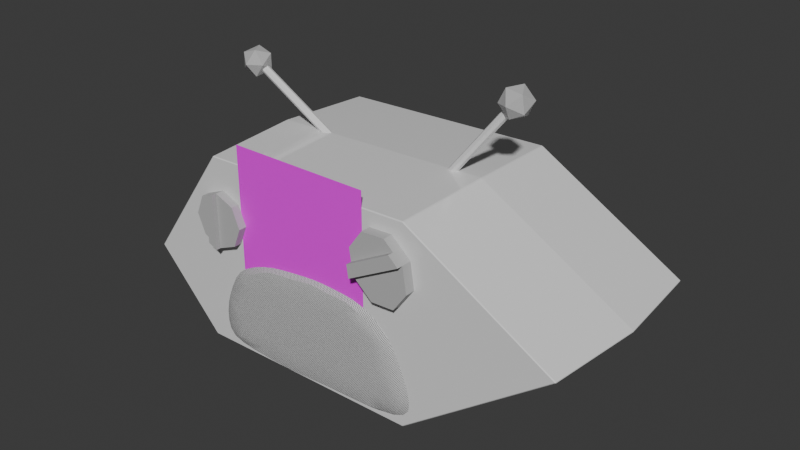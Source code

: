 # Source: gak_radio.blend  (saved by Blender 4.4.32; exported with 4.5.12 LTS)
import bpy
from mathutils import Matrix  # noqa: F401  (used for matrix-valued properties, if any)

bpy.ops.wm.read_factory_settings(use_empty=True)
scene = bpy.context.scene
scene.name = 'Scene'

# ---- collections
col_collection = bpy.data.collections.new('Collection'); scene.collection.children.link(col_collection)

# ---- images (referenced by path relative to the original .blend; pixels are not part of the script)
import os
ASSET_DIR = os.environ.get("B2B_ASSET_DIR", "")  # directory of the original .blend (textures are referenced by path, not embedded)
HERE = os.path.dirname(os.path.abspath(__file__))  # packed textures are extracted next to this script under _unpacked/

def load_image(name, relpath, width, height, colorspace="sRGB"):
    """Load a texture the original file referenced (path relative to the .blend, or extracted next to this script)."""
    p = next((c for c in (os.path.join(HERE, relpath), os.path.join(ASSET_DIR, relpath)) if relpath and os.path.exists(c)), "")
    if p:
        img = bpy.data.images.load(p, check_existing=True)
        img.name = name
    else:  # same state as the original file: an image datablock whose file is absent (Cycles renders it pink)
        img = bpy.data.images.new(name, width, height)
        img.source = "FILE"
        img.filepath = "//" + (relpath or name)
    img.colorspace_settings.name = colorspace
    return img
img_untitled = load_image('Untitled', '', 1024, 1024, 'sRGB')

# ---- materials (node trees are filled in below, after node groups)
mat_material = bpy.data.materials.new('Material')
mat_material.alpha_threshold = 0.0
mat_material.use_transparent_shadow = False
mat_material.roughness = 0.5
mat_material.line_color = (0.0, 0.0, 0.0, 1.0)
mat_material_005 = bpy.data.materials.new('Material.005')
mat_material_005.use_transparent_shadow = False
mat_material_001 = bpy.data.materials.new('Material.001')
mat_material_001.use_transparent_shadow = False
mat_material_002 = bpy.data.materials.new('Material.002')
mat_material_002.use_transparent_shadow = False
mat_material_003 = bpy.data.materials.new('Material.003')
mat_material_003.use_transparent_shadow = False
mat_material_004 = bpy.data.materials.new('Material.004')

# ---- node groups
ng_auto_smooth = bpy.data.node_groups.new('Auto Smooth', 'GeometryNodeTree')
_s = ng_auto_smooth.interface.new_socket(name='Geometry', in_out='OUTPUT', socket_type='NodeSocketGeometry')
_s = ng_auto_smooth.interface.new_socket(name='Geometry', in_out='INPUT', socket_type='NodeSocketGeometry')
_s = ng_auto_smooth.interface.new_socket(name='Angle', in_out='INPUT', socket_type='NodeSocketFloat')
_s.subtype = 'ANGLE'
_s.min_value = 0.0
_s.max_value = 3.142
ng_auto_smooth.is_modifier = True
_N = ng_auto_smooth.nodes; _L = ng_auto_smooth.links
n0 = _N.new('NodeGroupOutput'); n0.name = 'Group Output'; n0.location = (480, -100)
n1 = _N.new('NodeGroupInput'); n1.name = 'Group Input'; n1.location = (-420, -300)
n2 = _N.new('NodeGroupInput'); n2.name = 'Group Input.001'; n2.location = (-60, -100)
n3 = _N.new('GeometryNodeSetShadeSmooth'); n3.name = 'Set Shade Smooth'; n3.location = (120, -100)
n3.domain = 'EDGE'
n4 = _N.new('GeometryNodeSetShadeSmooth'); n4.name = 'Set Shade Smooth.001'; n4.location = (300, -100)
n5 = _N.new('GeometryNodeInputMeshEdgeAngle'); n5.name = 'Edge Angle'; n5.location = (-420, -220)
n6 = _N.new('GeometryNodeInputEdgeSmooth'); n6.name = 'Is Edge Smooth'; n6.location = (-60, -160)
n7 = _N.new('GeometryNodeInputShadeSmooth'); n7.name = 'Is Face Smooth'; n7.location = (-240, -340)
n8 = _N.new('FunctionNodeBooleanMath'); n8.name = 'Boolean Math'; n8.location = (-60, -220)
n9 = _N.new('FunctionNodeCompare'); n9.name = 'Compare'; n9.location = (-240, -180)
n9.operation = 'LESS_EQUAL'
_L.new(n5.outputs[0], n9.inputs[0])
_L.new(n4.outputs[0], n0.inputs[0])
_L.new(n1.outputs[1], n9.inputs[1])
_L.new(n9.outputs[0], n8.inputs[0])
_L.new(n7.outputs[0], n8.inputs[1])
_L.new(n2.outputs[0], n3.inputs[0])
_L.new(n6.outputs[0], n3.inputs[1])
_L.new(n3.outputs[0], n4.inputs[0])
_L.new(n8.outputs[0], n3.inputs[2])
n0.is_active_output = True

# ---- material node trees
mat_material.use_nodes = True; mat_material.node_tree.nodes.clear()
_N = mat_material.node_tree.nodes; _L = mat_material.node_tree.links
n0 = _N.new('ShaderNodeOutputMaterial'); n0.name = 'Material Output'; n0.location = (300, 300)
n1 = _N.new('ShaderNodeBsdfPrincipled'); n1.name = 'Principled BSDF'; n1.location = (10, 300)
n1.inputs[2].default_value = 0.03077
n1.inputs[3].default_value = 1.45
_L.new(n1.outputs[0], n0.inputs[0])
n0.is_active_output = True
mat_material_005.use_nodes = True; mat_material_005.node_tree.nodes.clear()
_N = mat_material_005.node_tree.nodes; _L = mat_material_005.node_tree.links
n0 = _N.new('ShaderNodeBsdfPrincipled'); n0.name = 'Principled BSDF'; n0.location = (10, 300)
n0.inputs[0].default_value = (1.0, 1.0, 1.0, 1.0)
n0.inputs[1].default_value = 1.0
n0.inputs[2].default_value = 0.05224
n0.inputs[3].default_value = 1.45
n1 = _N.new('ShaderNodeOutputMaterial'); n1.name = 'Material Output'; n1.location = (300, 300)
_L.new(n0.outputs[0], n1.inputs[0])
n1.is_active_output = True
mat_material_001.use_nodes = True; mat_material_001.node_tree.nodes.clear()
_N = mat_material_001.node_tree.nodes; _L = mat_material_001.node_tree.links
n0 = _N.new('ShaderNodeBsdfPrincipled'); n0.name = 'Principled BSDF'; n0.location = (10, 300)
n0.inputs[3].default_value = 1.45
n1 = _N.new('ShaderNodeOutputMaterial'); n1.name = 'Material Output'; n1.location = (300, 300)
_L.new(n0.outputs[0], n1.inputs[0])
n1.is_active_output = True
mat_material_002.use_nodes = True; mat_material_002.node_tree.nodes.clear()
_N = mat_material_002.node_tree.nodes; _L = mat_material_002.node_tree.links
n0 = _N.new('ShaderNodeBsdfPrincipled'); n0.name = 'Principled BSDF'; n0.location = (222, 300)
n0.inputs[0].default_value = (0.4786, 0.4786, 0.4786, 1.0)
n0.inputs[2].default_value = 1.0
n0.inputs[3].default_value = 1.45
n1 = _N.new('ShaderNodeOutputMaterial'); n1.name = 'Material Output'; n1.location = (512, 300)
_L.new(n0.outputs[0], n1.inputs[0])
n1.is_active_output = True
mat_material_003.use_nodes = True; mat_material_003.node_tree.nodes.clear()
_N = mat_material_003.node_tree.nodes; _L = mat_material_003.node_tree.links
n0 = _N.new('ShaderNodeBsdfPrincipled'); n0.name = 'Principled BSDF'; n0.location = (10, 300)
n0.inputs[3].default_value = 1.45
n1 = _N.new('ShaderNodeOutputMaterial'); n1.name = 'Material Output'; n1.location = (300, 300)
n2 = _N.new('ShaderNodeTexCoord'); n2.name = 'Texture Coordinate'; n2.location = (-428, 192)
n3 = _N.new('ShaderNodeTexChecker'); n3.name = 'Checker Texture'; n3.location = (-226, 254)
n3.inputs[3].default_value = 461.8
_L.new(n0.outputs[0], n1.inputs[0])
_L.new(n3.outputs[0], n0.inputs[0])
_L.new(n2.outputs[2], n3.inputs[0])
n1.is_active_output = True
mat_material_004.use_nodes = True; mat_material_004.node_tree.nodes.clear()
_N = mat_material_004.node_tree.nodes; _L = mat_material_004.node_tree.links
n0 = _N.new('ShaderNodeBsdfPrincipled'); n0.name = 'Principled BSDF'; n0.location = (10, 300)
n0.inputs[3].default_value = 1.45
n1 = _N.new('ShaderNodeOutputMaterial'); n1.name = 'Material Output'; n1.location = (300, 300)
n2 = _N.new('ShaderNodeTexImage'); n2.name = 'Image Texture'; n2.location = (-339, 227)
n2.image = img_untitled
n3 = _N.new('ShaderNodeMath'); n3.name = 'Math'; n3.location = (0, 0)
n3.hide = True
n3.operation = 'GREATER_THAN'
_L.new(n0.outputs[0], n1.inputs[0])
_L.new(n2.outputs[0], n0.inputs[0])
_L.new(n2.outputs[1], n3.inputs[0])
_L.new(n3.outputs[0], n0.inputs[4])
n1.is_active_output = True

# ---- world
world_world = bpy.data.worlds.new('World'); scene.world = world_world
world_world.use_nodes = True; world_world.node_tree.nodes.clear()
_N = world_world.node_tree.nodes; _L = world_world.node_tree.links
n0 = _N.new('ShaderNodeOutputWorld'); n0.name = 'World Output'; n0.location = (300, 300)
n1 = _N.new('ShaderNodeBackground'); n1.name = 'Background'; n1.location = (10, 300)
n1.inputs[0].default_value = (0.05088, 0.05088, 0.05088, 1.0)
_L.new(n1.outputs[0], n0.inputs[0])
n0.is_active_output = True
world_world.color = (0.05088, 0.05088, 0.05088)
world_world.use_sun_shadow = False
world_world.sun_shadow_jitter_overblur = 0.0

# ---- meshes
me_cube = bpy.data.meshes.new('Cube')
me_cube.from_pydata([(1.0, 1.0, 1.0), (1.0, 1.0, -1.0), (1.0, -1.0, 1.0), (-0.4859, 0.535, 0.9553), (1.0, -1.0, -1.0), (-0.4859, 0.9311, 0.9553), (-1.236, 0.9411, 1.0), (-1.236, 0.9411, -1.0), (-1.384, -1.021, 1.0), (0.12, 0.535, 0.9553), (-1.384, -1.021, -1.0), (0.12, 0.9311, 0.9553), (-2.097, -0.2563, -1.0), (-2.097, -0.2563, 1.0), (2.494, 0.1299, 1.0), (2.494, 0.1299, -1.0), (1.04, 1.04, -9.313e-10), (-1.436, -1.059, -9.313e-10), (1.04, -1.037, -9.313e-10), (-1.282, 0.9788, -9.313e-10), (-2.177, -0.2649, -9.313e-10), (2.592, 0.1363, -9.313e-10), (-0.4859, 0.9311, 1.0), (0.12, 0.9311, 1.0), (-0.4859, 0.535, 1.0), (0.12, 0.535, 1.0)], [], [(22, 6, 13, 8, 2, 14, 0, 23, 25, 24), (23, 0, 6, 22), (18, 2, 8, 17), (20, 13, 6, 19), (12, 7, 1, 15, 4, 10), (21, 14, 2, 18), (19, 6, 0, 16), (17, 8, 13, 20), (16, 0, 14, 21), (1, 16, 21, 15), (10, 17, 20, 12), (7, 19, 16, 1), (15, 21, 18, 4), (12, 20, 19, 7), (4, 18, 17, 10), (24, 3, 5, 22), (3, 9, 11, 5), (11, 9, 25, 23), (9, 3, 24, 25), (22, 5, 11, 23)])
me_cube.polygons.foreach_set('material_index', [0, 0, 0, 0, 0, 0, 0, 0, 0, 0, 0, 0, 0, 0, 0, 20992, 1, 20992, 20992, 20992])
_uv = me_cube.uv_layers.new(name='UVMap')
_uv.uv.foreach_set('vector', [0.791, 0.5037, 0.875, 0.5, 0.875, 0.625, 0.875, 0.75, 0.625, 0.75, 0.625, 0.625, 0.625, 0.5, 0.7238, 0.5057, 0.7274, 0.5554, 0.7879, 0.5525, 0.7238, 0.5057, 0.625, 0.5, 0.875, 0.5, 0.791, 0.5037, 0.5, 0.75, 0.625, 0.75, 0.625, 1.0, 0.5, 1.0, 0.5, 0.125, 0.625, 0.125, 0.625, 0.25, 0.5, 0.25, 0.125, 0.625, 0.125, 0.5, 0.375, 0.5, 0.375, 0.625, 0.375, 0.75, 0.125, 0.75, 0.5, 0.625, 0.625, 0.625, 0.625, 0.75, 0.5, 0.75, 0.5, 0.25, 0.625, 0.25, 0.625, 0.5, 0.5, 0.5, 0.5, 0.0, 0.625, 0.0, 0.625, 0.125, 0.5, 0.125, 0.5, 0.5, 0.625, 0.5, 0.625, 0.625, 0.5, 0.625, 0.375, 0.5, 0.5, 0.5, 0.5, 0.625, 0.375, 0.625, 0.375, 0.0, 0.5, 0.0, 0.5, 0.125, 0.375, 0.125, 0.375, 0.25, 0.5, 0.25, 0.5, 0.5, 0.375, 0.5, 0.375, 0.625, 0.5, 0.625, 0.5, 0.75, 0.375, 0.75, 0.375, 0.125, 0.5, 0.125, 0.5, 0.25, 0.375, 0.25, 0.375, 0.75, 0.5, 0.75, 0.5, 1.0, 0.375, 1.0, 0.375, 0.2446, 0.375, 0.25, 0.625, 0.25, 0.625, 0.2446, 0.375, 0.25, 0.375, 0.5, 0.375, 0.5, 0.375, 0.25, 0.625, 0.5, 0.375, 0.5, 0.375, 0.5054, 0.625, 0.5054, 0.375, 0.5, 0.125, 0.75, 0.125, 0.75, 0.375, 0.5, 0.875, 0.5, 0.875, 0.5, 0.625, 0.75, 0.625, 0.75])
me_cube.materials.append(mat_material)
me_cube.materials.append(None)
me_cube.use_mirror_vertex_groups = False
me_cube.update()
me_cube_001 = bpy.data.meshes.new('Cube.001')
me_cube_001.from_pydata([(-0.6744, -0.8083, -0.1129), (-0.6744, -0.8083, 0.1129), (-0.4487, -0.8083, -0.1129), (-0.4487, -0.8083, 0.1129), (0.1384, -0.8034, -0.1129), (0.1384, -0.8034, 0.1129), (0.3641, -0.8034, -0.1129), (0.3641, -0.8034, 0.1129), (-0.5905, -1.034, -0.02889), (-0.6744, -0.9501, -0.1129), (-0.6325, -1.023, -0.07088), (-0.6632, -0.9921, -0.1016), (-0.5905, -1.034, 0.02889), (-0.6744, -0.9501, 0.1129), (-0.6325, -1.023, 0.07088), (-0.6632, -0.9921, 0.1016), (-0.5327, -1.034, -0.02889), (-0.4487, -0.9501, -0.1129), (-0.4907, -1.023, -0.07088), (-0.46, -0.9921, -0.1016), (-0.5327, -1.034, 0.02889), (-0.4487, -0.9501, 0.1129), (-0.4907, -1.023, 0.07088), (-0.46, -0.9921, 0.1016), (0.2223, -1.029, -0.02889), (0.1384, -0.9452, -0.1129), (0.1804, -1.018, -0.07088), (0.1496, -0.9871, -0.1016), (0.2223, -1.029, 0.02889), (0.1384, -0.9452, 0.1129), (0.1804, -1.018, 0.07088), (0.1496, -0.9871, 0.1016), (0.2801, -1.029, -0.02889), (0.3641, -0.9452, -0.1129), (0.3221, -1.018, -0.07088), (0.3528, -0.9871, -0.1016), (0.2801, -1.029, 0.02889), (0.3641, -0.9452, 0.1129), (0.3221, -1.018, 0.07088), (0.3528, -0.9871, 0.1016)], [], [(16, 20, 12, 8), (0, 1, 3, 2), (4, 6, 33, 25), (3, 1, 13, 21), (9, 13, 1, 0), (2, 3, 21, 17), (32, 36, 28, 24), (4, 5, 7, 6), (7, 5, 29, 37), (25, 29, 5, 4), (6, 7, 37, 33), (8, 12, 14, 10), (10, 14, 15, 11), (11, 15, 13, 9), (20, 16, 18, 22), (22, 18, 19, 23), (23, 19, 17, 21), (9, 17, 19, 11), (11, 19, 18, 10), (10, 18, 16, 8), (21, 13, 15, 23), (23, 15, 14, 22), (22, 14, 12, 20), (24, 28, 30, 26), (26, 30, 31, 27), (27, 31, 29, 25), (36, 32, 34, 38), (38, 34, 35, 39), (39, 35, 33, 37), (25, 33, 35, 27), (27, 35, 34, 26), (26, 34, 32, 24), (37, 29, 31, 39), (39, 31, 30, 38), (38, 30, 28, 36), (0, 2, 17, 9)])
_uv = me_cube_001.uv_layers.new(name='UVMap')
_uv.uv.foreach_set('vector', [0.468, 0.843, 0.532, 0.843, 0.532, 0.907, 0.468, 0.907, 0.375, 0.25, 0.625, 0.25, 0.625, 0.5, 0.375, 0.5, 0.125, 0.5, 0.375, 0.5, 0.375, 0.657, 0.125, 0.657, 0.625, 0.5, 0.875, 0.5, 0.875, 0.657, 0.625, 0.657, 0.375, 0.093, 0.625, 0.093, 0.625, 0.25, 0.375, 0.25, 0.375, 0.5, 0.625, 0.5, 0.625, 0.657, 0.375, 0.657, 0.468, 0.843, 0.532, 0.843, 0.532, 0.907, 0.468, 0.907, 0.375, 0.25, 0.625, 0.25, 0.625, 0.5, 0.375, 0.5, 0.625, 0.5, 0.875, 0.5, 0.875, 0.657, 0.625, 0.657, 0.375, 0.093, 0.625, 0.093, 0.625, 0.25, 0.375, 0.25, 0.375, 0.5, 0.625, 0.5, 0.625, 0.657, 0.375, 0.657, 0.468, 0.907, 0.532, 0.907, 0.5785, 0.9535, 0.4215, 0.9535, 0.4215, 0.9535, 0.5785, 0.9535, 0.6125, 1.0, 0.3875, 1.0, 0.3875, 0.0, 0.6125, 0.0, 0.625, 0.093, 0.375, 0.093, 0.532, 0.843, 0.468, 0.843, 0.4215, 0.7965, 0.5785, 0.7965, 0.5785, 0.7965, 0.4215, 0.7965, 0.3875, 0.7035, 0.6125, 0.7035, 0.6125, 0.7035, 0.3875, 0.7035, 0.375, 0.657, 0.625, 0.657, 0.125, 0.657, 0.375, 0.657, 0.3625, 0.75, 0.1375, 0.75, 0.375, 0.9875, 0.375, 0.7625, 0.4215, 0.7965, 0.4215, 0.9535, 0.4215, 0.9535, 0.4215, 0.7965, 0.468, 0.843, 0.468, 0.907, 0.625, 0.657, 0.875, 0.657, 0.8625, 0.75, 0.6375, 0.75, 0.625, 0.7625, 0.625, 0.9875, 0.5785, 0.9535, 0.5785, 0.7965, 0.5785, 0.7965, 0.5785, 0.9535, 0.532, 0.907, 0.532, 0.843, 0.468, 0.907, 0.532, 0.907, 0.5785, 0.9535, 0.4215, 0.9535, 0.4215, 0.9535, 0.5785, 0.9535, 0.6125, 1.0, 0.3875, 1.0, 0.3875, 0.0, 0.6125, 0.0, 0.625, 0.093, 0.375, 0.093, 0.532, 0.843, 0.468, 0.843, 0.4215, 0.7965, 0.5785, 0.7965, 0.5785, 0.7965, 0.4215, 0.7965, 0.3875, 0.7035, 0.6125, 0.7035, 0.6125, 0.7035, 0.3875, 0.7035, 0.375, 0.657, 0.625, 0.657, 0.125, 0.657, 0.375, 0.657, 0.3625, 0.75, 0.1375, 0.75, 0.375, 0.9875, 0.375, 0.7625, 0.4215, 0.7965, 0.4215, 0.9535, 0.4215, 0.9535, 0.4215, 0.7965, 0.468, 0.843, 0.468, 0.907, 0.625, 0.657, 0.875, 0.657, 0.8625, 0.75, 0.6375, 0.75, 0.625, 0.7625, 0.625, 0.9875, 0.5785, 0.9535, 0.5785, 0.7965, 0.5785, 0.7965, 0.5785, 0.9535, 0.532, 0.907, 0.532, 0.843, 0.125, 0.5, 0.375, 0.5, 0.375, 0.657, 0.125, 0.657])
me_cube_001.update()
me_cylinder_001 = bpy.data.meshes.new('Cylinder.001')
me_cylinder_001.from_pydata([(-1.073, 0.8863, 0.02799), (-0.2306, 0.3989, 0.02799), (-1.063, 0.9034, 0.01979), (-0.2207, 0.416, 0.01979), (-1.059, 0.9105, 0.0), (-0.2166, 0.4231, 0.0), (-1.063, 0.9034, -0.01979), (-0.2207, 0.416, -0.01979), (-1.073, 0.8863, -0.02799), (-0.2306, 0.3989, -0.02799), (-1.083, 0.8692, -0.01979), (-0.2406, 0.3818, -0.01979), (-1.087, 0.8621, 0.0), (-0.2447, 0.3747, 0.0), (-1.083, 0.8692, 0.01979), (-0.2406, 0.3818, 0.01979), (-1.123, 0.9134, -0.1069), (-1.045, 0.8572, -0.04782), (-1.152, 0.8224, -0.04782), (-1.218, 0.9134, -0.04782), (-1.152, 1.004, -0.04782), (-1.045, 0.9696, -0.04782), (-1.093, 0.8224, 0.04782), (-1.2, 0.8572, 0.04782), (-1.2, 0.9696, 0.04782), (-1.093, 1.004, 0.04782), (-1.027, 0.9134, 0.04782), (-1.123, 0.9134, 0.1069)], [], [(0, 1, 3, 2), (2, 3, 5, 4), (4, 5, 7, 6), (6, 7, 9, 8), (8, 9, 11, 10), (10, 11, 13, 12), (3, 1, 15, 13, 11, 9, 7, 5), (12, 13, 15, 14), (14, 15, 1, 0), (0, 2, 4, 6, 8, 10, 12, 14), (16, 17, 18), (17, 16, 21), (16, 18, 19), (16, 19, 20), (16, 20, 21), (17, 21, 26), (18, 17, 22), (19, 18, 23), (20, 19, 24), (21, 20, 25), (17, 26, 22), (18, 22, 23), (19, 23, 24), (20, 24, 25), (21, 25, 26), (22, 26, 27), (23, 22, 27), (24, 23, 27), (25, 24, 27), (26, 25, 27)])
me_cylinder_001.polygons.foreach_set('material_index', [0, 0, 0, 0, 0, 0, 0, 0, 0, 0, 1, 1, 1, 1, 1, 1, 1, 1, 1, 1, 1, 1, 1, 1, 1, 1, 1, 1, 1, 1])
_uv = me_cylinder_001.uv_layers.new(name='UVMap')
_uv.uv.foreach_set('vector', [1.0, 0.5, 1.0, 1.0, 0.875, 1.0, 0.875, 0.5, 0.875, 0.5, 0.875, 1.0, 0.75, 1.0, 0.75, 0.5, 0.75, 0.5, 0.75, 1.0, 0.625, 1.0, 0.625, 0.5, 0.625, 0.5, 0.625, 1.0, 0.5, 1.0, 0.5, 0.5, 0.5, 0.5, 0.5, 1.0, 0.375, 1.0, 0.375, 0.5, 0.375, 0.5, 0.375, 1.0, 0.25, 1.0, 0.25, 0.5, 0.4197, 0.4197, 0.25, 0.49, 0.08029, 0.4197, 0.01, 0.25, 0.08029, 0.08029, 0.25, 0.01, 0.4197, 0.08029, 0.49, 0.25, 0.25, 0.5, 0.25, 1.0, 0.125, 1.0, 0.125, 0.5, 0.125, 0.5, 0.125, 1.0, 0.0, 1.0, 0.0, 0.5, 0.75, 0.49, 0.9197, 0.4197, 0.99, 0.25, 0.9197, 0.08029, 0.75, 0.01, 0.5803, 0.08029, 0.51, 0.25, 0.5803, 0.4197, 0.1818, 0.0, 0.2727, 0.1575, 0.09091, 0.1575, 0.2727, 0.1575, 0.3636, 0.0, 0.4545, 0.1575, 0.9091, 0.0, 1.0, 0.1575, 0.8182, 0.1575, 0.7273, 0.0, 0.8182, 0.1575, 0.6364, 0.1575, 0.5455, 0.0, 0.6364, 0.1575, 0.4545, 0.1575, 0.2727, 0.1575, 0.4545, 0.1575, 0.3636, 0.3149, 0.09091, 0.1575, 0.2727, 0.1575, 0.1818, 0.3149, 0.8182, 0.1575, 1.0, 0.1575, 0.9091, 0.3149, 0.6364, 0.1575, 0.8182, 0.1575, 0.7273, 0.3149, 0.4545, 0.1575, 0.6364, 0.1575, 0.5455, 0.3149, 0.2727, 0.1575, 0.3636, 0.3149, 0.1818, 0.3149, 0.09091, 0.1575, 0.1818, 0.3149, 0.0, 0.3149, 0.8182, 0.1575, 0.9091, 0.3149, 0.7273, 0.3149, 0.6364, 0.1575, 0.7273, 0.3149, 0.5455, 0.3149, 0.4545, 0.1575, 0.5455, 0.3149, 0.3636, 0.3149, 0.1818, 0.3149, 0.3636, 0.3149, 0.2727, 0.4724, 0.0, 0.3149, 0.1818, 0.3149, 0.09091, 0.4724, 0.7273, 0.3149, 0.9091, 0.3149, 0.8182, 0.4724, 0.5455, 0.3149, 0.7273, 0.3149, 0.6364, 0.4724, 0.3636, 0.3149, 0.5455, 0.3149, 0.4545, 0.4724])
me_cylinder_001.materials.append(mat_material_001)
me_cylinder_001.materials.append(mat_material_002)
me_cylinder_001.update()
me_cylinder_002 = bpy.data.meshes.new('Cylinder.002')
me_cylinder_002.from_pydata([(-1.073, 0.8863, 0.02799), (-0.2306, 0.3989, 0.02799), (-1.063, 0.9034, 0.01979), (-0.2207, 0.416, 0.01979), (-1.059, 0.9105, 0.0), (-0.2166, 0.4231, 0.0), (-1.063, 0.9034, -0.01979), (-0.2207, 0.416, -0.01979), (-1.073, 0.8863, -0.02799), (-0.2306, 0.3989, -0.02799), (-1.083, 0.8692, -0.01979), (-0.2406, 0.3818, -0.01979), (-1.087, 0.8621, 0.0), (-0.2447, 0.3747, 0.0), (-1.083, 0.8692, 0.01979), (-0.2406, 0.3818, 0.01979), (-1.123, 0.9134, -0.1069), (-1.045, 0.8572, -0.04782), (-1.152, 0.8224, -0.04782), (-1.218, 0.9134, -0.04782), (-1.152, 1.004, -0.04782), (-1.045, 0.9696, -0.04782), (-1.093, 0.8224, 0.04782), (-1.2, 0.8572, 0.04782), (-1.2, 0.9696, 0.04782), (-1.093, 1.004, 0.04782), (-1.027, 0.9134, 0.04782), (-1.123, 0.9134, 0.1069)], [], [(0, 1, 3, 2), (2, 3, 5, 4), (4, 5, 7, 6), (6, 7, 9, 8), (8, 9, 11, 10), (10, 11, 13, 12), (3, 1, 15, 13, 11, 9, 7, 5), (12, 13, 15, 14), (14, 15, 1, 0), (0, 2, 4, 6, 8, 10, 12, 14), (16, 17, 18), (17, 16, 21), (16, 18, 19), (16, 19, 20), (16, 20, 21), (17, 21, 26), (18, 17, 22), (19, 18, 23), (20, 19, 24), (21, 20, 25), (17, 26, 22), (18, 22, 23), (19, 23, 24), (20, 24, 25), (21, 25, 26), (22, 26, 27), (23, 22, 27), (24, 23, 27), (25, 24, 27), (26, 25, 27)])
me_cylinder_002.polygons.foreach_set('material_index', [0, 0, 0, 0, 0, 0, 0, 0, 0, 0, 1, 1, 1, 1, 1, 1, 1, 1, 1, 1, 1, 1, 1, 1, 1, 1, 1, 1, 1, 1])
_uv = me_cylinder_002.uv_layers.new(name='UVMap')
_uv.uv.foreach_set('vector', [1.0, 0.5, 1.0, 1.0, 0.875, 1.0, 0.875, 0.5, 0.875, 0.5, 0.875, 1.0, 0.75, 1.0, 0.75, 0.5, 0.75, 0.5, 0.75, 1.0, 0.625, 1.0, 0.625, 0.5, 0.625, 0.5, 0.625, 1.0, 0.5, 1.0, 0.5, 0.5, 0.5, 0.5, 0.5, 1.0, 0.375, 1.0, 0.375, 0.5, 0.375, 0.5, 0.375, 1.0, 0.25, 1.0, 0.25, 0.5, 0.4197, 0.4197, 0.25, 0.49, 0.08029, 0.4197, 0.01, 0.25, 0.08029, 0.08029, 0.25, 0.01, 0.4197, 0.08029, 0.49, 0.25, 0.25, 0.5, 0.25, 1.0, 0.125, 1.0, 0.125, 0.5, 0.125, 0.5, 0.125, 1.0, 0.0, 1.0, 0.0, 0.5, 0.75, 0.49, 0.9197, 0.4197, 0.99, 0.25, 0.9197, 0.08029, 0.75, 0.01, 0.5803, 0.08029, 0.51, 0.25, 0.5803, 0.4197, 0.1818, 0.0, 0.2727, 0.1575, 0.09091, 0.1575, 0.2727, 0.1575, 0.3636, 0.0, 0.4545, 0.1575, 0.9091, 0.0, 1.0, 0.1575, 0.8182, 0.1575, 0.7273, 0.0, 0.8182, 0.1575, 0.6364, 0.1575, 0.5455, 0.0, 0.6364, 0.1575, 0.4545, 0.1575, 0.2727, 0.1575, 0.4545, 0.1575, 0.3636, 0.3149, 0.09091, 0.1575, 0.2727, 0.1575, 0.1818, 0.3149, 0.8182, 0.1575, 1.0, 0.1575, 0.9091, 0.3149, 0.6364, 0.1575, 0.8182, 0.1575, 0.7273, 0.3149, 0.4545, 0.1575, 0.6364, 0.1575, 0.5455, 0.3149, 0.2727, 0.1575, 0.3636, 0.3149, 0.1818, 0.3149, 0.09091, 0.1575, 0.1818, 0.3149, 0.0, 0.3149, 0.8182, 0.1575, 0.9091, 0.3149, 0.7273, 0.3149, 0.6364, 0.1575, 0.7273, 0.3149, 0.5455, 0.3149, 0.4545, 0.1575, 0.5455, 0.3149, 0.3636, 0.3149, 0.1818, 0.3149, 0.3636, 0.3149, 0.2727, 0.4724, 0.0, 0.3149, 0.1818, 0.3149, 0.09091, 0.4724, 0.7273, 0.3149, 0.9091, 0.3149, 0.8182, 0.4724, 0.5455, 0.3149, 0.7273, 0.3149, 0.6364, 0.4724, 0.3636, 0.3149, 0.5455, 0.3149, 0.4545, 0.4724])
me_cylinder_002.materials.append(mat_material_001)
me_cylinder_002.materials.append(mat_material_002)
me_cylinder_002.update()
me_cylinder_003 = bpy.data.meshes.new('Cylinder.003')
me_cylinder_003.from_pydata([(0.0001411, 0.203, 0.3512), (0.0001411, 0.203, 0.7857), (0.1457, 0.1427, 0.3512), (0.1457, 0.1427, 0.7857), (0.206, -0.002827, 0.3512), (0.206, -0.002827, 0.7857), (0.1457, -0.1484, 0.3512), (0.1457, -0.1484, 0.7857), (0.0001411, -0.2087, 0.3512), (0.0001411, -0.2087, 0.7857), (-0.1454, -0.1484, 0.3512), (-0.1454, -0.1484, 0.7857), (-0.2057, -0.002827, 0.3512), (-0.2057, -0.002827, 0.7857), (-0.1454, 0.1427, 0.3512), (-0.1454, 0.1427, 0.7857), (-0.07263, -0.1785, 0.7857), (-0.07263, 0.1729, 0.7857), (-0.07263, -0.1785, 0.8208), (0.0001411, -0.2087, 0.8208), (0.0001411, 0.203, 0.8208), (-0.07263, 0.1729, 0.8208)], [], [(0, 1, 3, 2), (2, 3, 5, 4), (4, 5, 7, 6), (6, 7, 9, 8), (8, 9, 16, 11, 10), (10, 11, 13, 12), (13, 11, 16, 17, 15), (12, 13, 15, 14), (14, 15, 17, 1, 0), (0, 2, 4, 6, 8, 10, 12, 14), (1, 17, 21, 20), (3, 1, 9, 7, 5), (18, 19, 20, 21), (9, 1, 20, 19), (17, 16, 18, 21), (16, 9, 19, 18)])
_uv = me_cylinder_003.uv_layers.new(name='UVMap')
_uv.uv.foreach_set('vector', [1.0, 0.5, 1.0, 1.0, 0.875, 1.0, 0.875, 0.5, 0.875, 0.5, 0.875, 1.0, 0.75, 1.0, 0.75, 0.5, 0.75, 0.5, 0.75, 1.0, 0.625, 1.0, 0.625, 0.5, 0.625, 0.5, 0.625, 1.0, 0.5, 1.0, 0.5, 0.5, 0.5, 0.5, 0.5, 1.0, 0.4375, 1.0, 0.375, 1.0, 0.375, 0.5, 0.375, 0.5, 0.375, 1.0, 0.25, 1.0, 0.25, 0.5, 0.25, 1.0, 0.375, 1.0, 0.4375, 1.0, 0.0625, 1.0, 0.125, 1.0, 0.25, 0.5, 0.25, 1.0, 0.125, 1.0, 0.125, 0.5, 0.125, 0.5, 0.125, 1.0, 0.0625, 1.0, 0.0, 1.0, 0.0, 0.5, 0.75, 0.49, 0.9197, 0.4197, 0.99, 0.25, 0.9197, 0.08029, 0.75, 0.01, 0.5803, 0.08029, 0.51, 0.25, 0.5803, 0.4197, 0.0, 1.0, 0.0625, 1.0, 0.0625, 1.0, 0.0, 1.0, 0.875, 1.0, 0.0, 1.0, 0.5, 1.0, 0.625, 1.0, 0.75, 1.0, 0.4375, 1.0, 0.5, 1.0, 0.0, 1.0, 0.0625, 1.0, 0.5, 1.0, 0.0, 1.0, 0.0, 1.0, 0.5, 1.0, 0.0625, 1.0, 0.4375, 1.0, 0.4375, 1.0, 0.0625, 1.0, 0.4375, 1.0, 0.5, 1.0, 0.5, 1.0, 0.4375, 1.0])
me_cylinder_003.materials.append(mat_material_002)
me_cylinder_003.update()
me_cylinder_005 = bpy.data.meshes.new('Cylinder.005')
me_cylinder_005.from_pydata([(0.0001411, 0.203, 0.3512), (0.0001411, 0.203, 0.7857), (0.1457, 0.1427, 0.3512), (0.1457, 0.1427, 0.7857), (0.206, -0.002827, 0.3512), (0.206, -0.002827, 0.7857), (0.1457, -0.1484, 0.3512), (0.1457, -0.1484, 0.7857), (0.0001411, -0.2087, 0.3512), (0.0001411, -0.2087, 0.7857), (-0.1454, -0.1484, 0.3512), (-0.1454, -0.1484, 0.7857), (-0.2057, -0.002827, 0.3512), (-0.2057, -0.002827, 0.7857), (-0.1454, 0.1427, 0.3512), (-0.1454, 0.1427, 0.7857), (-0.07263, -0.1785, 0.7857), (-0.07263, 0.1729, 0.7857), (-0.07263, -0.1785, 0.8208), (0.0001411, -0.2087, 0.8208), (0.0001411, 0.203, 0.8208), (-0.07263, 0.1729, 0.8208)], [], [(0, 1, 3, 2), (2, 3, 5, 4), (4, 5, 7, 6), (6, 7, 9, 8), (8, 9, 16, 11, 10), (10, 11, 13, 12), (13, 11, 16, 17, 15), (12, 13, 15, 14), (14, 15, 17, 1, 0), (0, 2, 4, 6, 8, 10, 12, 14), (1, 17, 21, 20), (3, 1, 9, 7, 5), (18, 19, 20, 21), (9, 1, 20, 19), (17, 16, 18, 21), (16, 9, 19, 18)])
_uv = me_cylinder_005.uv_layers.new(name='UVMap')
_uv.uv.foreach_set('vector', [1.0, 0.5, 1.0, 1.0, 0.875, 1.0, 0.875, 0.5, 0.875, 0.5, 0.875, 1.0, 0.75, 1.0, 0.75, 0.5, 0.75, 0.5, 0.75, 1.0, 0.625, 1.0, 0.625, 0.5, 0.625, 0.5, 0.625, 1.0, 0.5, 1.0, 0.5, 0.5, 0.5, 0.5, 0.5, 1.0, 0.4375, 1.0, 0.375, 1.0, 0.375, 0.5, 0.375, 0.5, 0.375, 1.0, 0.25, 1.0, 0.25, 0.5, 0.25, 1.0, 0.375, 1.0, 0.4375, 1.0, 0.0625, 1.0, 0.125, 1.0, 0.25, 0.5, 0.25, 1.0, 0.125, 1.0, 0.125, 0.5, 0.125, 0.5, 0.125, 1.0, 0.0625, 1.0, 0.0, 1.0, 0.0, 0.5, 0.75, 0.49, 0.9197, 0.4197, 0.99, 0.25, 0.9197, 0.08029, 0.75, 0.01, 0.5803, 0.08029, 0.51, 0.25, 0.5803, 0.4197, 0.0, 1.0, 0.0625, 1.0, 0.0625, 1.0, 0.0, 1.0, 0.875, 1.0, 0.0, 1.0, 0.5, 1.0, 0.625, 1.0, 0.75, 1.0, 0.4375, 1.0, 0.5, 1.0, 0.0, 1.0, 0.0625, 1.0, 0.5, 1.0, 0.0, 1.0, 0.0, 1.0, 0.5, 1.0, 0.0625, 1.0, 0.4375, 1.0, 0.4375, 1.0, 0.0625, 1.0, 0.4375, 1.0, 0.5, 1.0, 0.5, 1.0, 0.4375, 1.0])
me_cylinder_005.materials.append(mat_material_002)
me_cylinder_005.update()
me_cube_002 = bpy.data.meshes.new('Cube.002')
me_cube_002.from_pydata([(-0.6998, -0.7103, -0.2853), (-0.5796, -0.7103, -0.05004), (-0.6998, 0.2682, -0.2853), (-0.5796, 0.2682, -0.05004), (0.6122, -0.7103, -0.3484), (0.4789, -0.7103, -0.04218), (0.6122, 0.2682, -0.3484), (0.4789, 0.2682, -0.04218), (-0.02429, 0.2682, 0.1132), (-0.02429, -0.7103, 0.1132), (-0.2347, 0.2682, -0.5259), (-0.2347, -0.7103, -0.5259), (-0.6532, 0.2682, -0.4831), (0.3999, -0.7103, -0.4987), (0.3999, 0.2682, -0.4987), (-0.6532, -0.7103, -0.4831), (-0.3258, -0.7103, 0.07349), (-0.3258, 0.2682, 0.07349), (0.2457, 0.2682, 0.09927), (0.2457, -0.7103, 0.09927), (-0.8269, -0.4736, -0.305), (-0.6874, -0.4736, -0.01399), (0.7625, -0.4736, -0.3934), (0.5925, -0.4736, 0.003042), (-0.01128, -0.4736, 0.1765), (-0.2846, -0.4736, -0.5924), (-0.7859, -0.4736, -0.5505), (0.5258, -0.4736, -0.5628), (-0.3768, -0.4736, 0.1298), (0.3115, -0.4736, 0.1611), (-0.8244, -0.6018, -0.3046), (-0.8068, -0.672, -0.3018), (-0.7618, -0.7023, -0.2948), (-0.6457, -0.712, -0.234), (-0.589, -0.7128, -0.1639), (-0.576, -0.712, -0.09618), (-0.6853, -0.2808, -0.01473), (-0.6702, -0.06096, -0.01991), (-0.6318, 0.1384, -0.03294), (-0.576, 0.3141, -0.09618), (-0.589, 0.3372, -0.1639), (-0.6457, 0.3141, -0.234), (-0.6402, 0.3141, -0.4387), (-0.6343, 0.3372, -0.3769), (-0.6663, 0.3141, -0.3227), (0.2678, 0.3141, 0.0687), (0.3166, 0.3372, 0.02542), (0.4038, 0.3141, -0.01288), (0.4767, 0.3141, -0.1045), (0.4931, 0.3372, -0.1946), (0.5552, 0.3141, -0.2853), (0.7595, -0.2808, -0.3924), (0.7384, -0.06096, -0.3858), (0.6848, 0.1384, -0.3693), (0.5903, -0.6018, 0.002088), (0.5746, -0.672, -0.004587), (0.5343, -0.7023, -0.02116), (0.4767, -0.712, -0.1045), (0.4931, -0.7128, -0.1946), (0.5552, -0.712, -0.2853), (0.4401, -0.712, -0.4658), (0.493, -0.7128, -0.4196), (0.5625, -0.712, -0.379), (-0.3609, -0.712, 0.04171), (-0.4215, -0.7128, 0.000561), (-0.5093, -0.712, -0.02998), (-0.256, 0.3141, 0.06626), (-0.1631, 0.3372, 0.06621), (-0.07995, 0.3141, 0.08934), (0.1795, -0.712, 0.08612), (0.09339, -0.7128, 0.07812), (0.02215, -0.712, 0.09415), (-0.01155, -0.6018, 0.1752), (-0.01341, -0.672, 0.1665), (-0.0181, -0.7023, 0.1441), (0.2682, 0.3141, -0.4864), (0.07902, 0.3372, -0.481), (-0.1056, 0.3141, -0.5021), (-0.5706, -0.712, -0.4799), (-0.4478, -0.7128, -0.482), (-0.3267, -0.712, -0.5041), (-0.2836, -0.6018, -0.5911), (-0.2761, -0.672, -0.5819), (-0.2577, -0.7023, -0.5584), (-0.3267, 0.3141, -0.5041), (-0.4478, 0.3372, -0.482), (-0.5706, 0.3141, -0.4799), (-0.1056, -0.712, -0.5021), (0.07902, -0.7128, -0.481), (0.2682, -0.712, -0.4864), (0.5625, 0.3141, -0.379), (0.493, 0.3372, -0.4196), (0.4401, 0.3141, -0.4658), (-0.6663, -0.712, -0.3227), (-0.6343, -0.7128, -0.3769), (-0.6402, -0.712, -0.4387), (-0.7832, -0.6018, -0.5491), (-0.7644, -0.672, -0.5395), (-0.7168, -0.7023, -0.5154), (0.5232, -0.6018, -0.5616), (0.505, -0.672, -0.5526), (0.4592, -0.7023, -0.5298), (-0.07995, -0.712, 0.08934), (-0.1631, -0.7128, 0.06621), (-0.256, -0.712, 0.06626), (-0.5093, 0.3141, -0.02998), (-0.4215, 0.3372, 0.000561), (-0.3609, 0.3141, 0.04171), (-0.3758, -0.6018, 0.1287), (-0.3687, -0.672, 0.1208), (-0.3506, -0.7023, 0.1009), (0.02215, 0.3141, 0.09415), (0.09339, 0.3372, 0.07812), (0.1795, 0.3141, 0.08612), (0.4038, -0.712, -0.01288), (0.3166, -0.7128, 0.02542), (0.2678, -0.712, 0.0687), (0.3102, -0.6018, 0.1599), (0.3011, -0.672, 0.1513), (0.2778, -0.7023, 0.1293), (-0.7618, 0.1384, -0.2948), (-0.8068, -0.06096, -0.3018), (-0.8244, -0.2808, -0.3046), (-0.6318, -0.7023, -0.03294), (-0.6702, -0.672, -0.01991), (-0.6853, -0.6018, -0.01473), (0.6848, -0.7023, -0.3693), (0.7384, -0.672, -0.3858), (0.7595, -0.6018, -0.3924), (0.5343, 0.1384, -0.02116), (0.5746, -0.06096, -0.004587), (0.5903, -0.2808, 0.002088), (-0.0181, 0.1384, 0.1441), (-0.01341, -0.06096, 0.1665), (-0.01155, -0.2808, 0.1752), (-0.2577, 0.1384, -0.5584), (-0.2761, -0.06096, -0.5819), (-0.2836, -0.2808, -0.5911), (-0.7168, 0.1384, -0.5154), (-0.7644, -0.06096, -0.5395), (-0.7832, -0.2808, -0.5491), (0.4592, 0.1384, -0.5298), (0.505, -0.06096, -0.5526), (0.5232, -0.2808, -0.5616), (-0.3506, 0.1384, 0.1009), (-0.3687, -0.06096, 0.1208), (-0.3758, -0.2808, 0.1287), (0.2778, 0.1384, 0.1293), (0.3011, -0.06096, 0.1513), (0.3102, -0.2808, 0.1599), (0.3859, -0.4736, 0.1438), (0.458, -0.4736, 0.1153), (0.5271, -0.4736, 0.07024), (-0.2851, -0.4736, 0.1478), (-0.1925, -0.4736, 0.1613), (-0.1006, -0.4736, 0.1707), (0.3511, -0.4736, -0.5761), (0.1425, -0.4736, -0.5845), (-0.07706, -0.4736, -0.5895), (-0.8283, -0.4736, -0.5069), (-0.8446, -0.4736, -0.449), (-0.8418, -0.4736, -0.3804), (-0.4612, -0.4736, -0.5938), (-0.6033, -0.4736, -0.5902), (-0.7114, -0.4736, -0.5772), (0.07422, -0.4736, 0.179), (0.1561, -0.4736, 0.1776), (0.235, -0.4736, 0.1719), (-0.6238, -0.4736, 0.03673), (-0.5489, -0.4736, 0.07621), (-0.4656, -0.4736, 0.1065), (0.7588, -0.4736, -0.4629), (0.7238, -0.4736, -0.511), (0.649, -0.4736, -0.5426), (0.653, -0.4736, -0.08856), (0.7046, -0.4736, -0.1942), (0.7427, -0.4736, -0.3003), (-0.7378, -0.4736, -0.077), (-0.7764, -0.4736, -0.1492), (-0.8053, -0.4736, -0.2266), (-0.8026, -0.2803, -0.2266), (-0.7733, -0.2799, -0.1495), (-0.7352, -0.2803, -0.07748), (-0.7833, -0.05756, -0.2263), (-0.7521, -0.05416, -0.1511), (-0.7166, -0.05756, -0.0808), (-0.7328, 0.1511, -0.2265), (-0.6953, 0.1623, -0.1555), (-0.6671, 0.1511, -0.08856), (-0.07806, 0.5223, -0.1948), (-0.5297, 0.4136, -0.2597), (-0.4176, 0.4507, -0.1771), (-0.4404, 0.4136, -0.09399), (-0.3054, 0.4507, -0.06844), (-0.2584, 0.4136, -0.0007839), (-0.136, 0.4507, -0.02078), (-0.04021, 0.4136, 0.02958), (0.03618, 0.4507, -0.01315), (0.1586, 0.4136, 0.01686), (0.1872, 0.4507, -0.05626), (0.3278, 0.4136, -0.09246), (0.2993, 0.4507, -0.195), (0.4157, 0.4136, -0.2983), (0.2829, 0.4507, -0.3366), (0.2508, 0.4136, -0.4136), (0.02127, 0.4507, -0.3859), (-0.1805, 0.4136, -0.4362), (-0.3067, 0.4507, -0.3831), (-0.4844, 0.4136, -0.399), (-0.4417, 0.4507, -0.3113), (0.7394, -0.6018, -0.2998), (0.7012, -0.6018, -0.1942), (0.6502, -0.6018, -0.08906), (0.7166, -0.6721, -0.2964), (0.6772, -0.6723, -0.1942), (0.6301, -0.6721, -0.09256), (0.6573, -0.7027, -0.2889), (0.6132, -0.7031, -0.1943), (0.5765, -0.7027, -0.1003), (-0.07806, -0.7196, -0.1948), (0.4157, -0.7156, -0.2983), (0.2993, -0.717, -0.195), (0.3278, -0.7156, -0.09246), (0.1872, -0.717, -0.05626), (0.1586, -0.7156, 0.01686), (0.03618, -0.717, -0.01315), (-0.04021, -0.7156, 0.02958), (-0.136, -0.717, -0.02078), (-0.2584, -0.7156, -0.0007839), (-0.3054, -0.717, -0.06844), (-0.4404, -0.7156, -0.09399), (-0.4176, -0.717, -0.1771), (-0.5297, -0.7156, -0.2597), (-0.4417, -0.717, -0.3113), (-0.4844, -0.7156, -0.399), (-0.3067, -0.717, -0.3831), (-0.1805, -0.7156, -0.4362), (0.02127, -0.717, -0.3859), (0.2508, -0.7156, -0.4136), (0.2829, -0.717, -0.3366), (0.6456, -0.6018, -0.5413), (0.7201, -0.6018, -0.5095), (0.7555, -0.6018, -0.4616), (0.6221, -0.6721, -0.5318), (0.6942, -0.6723, -0.4993), (0.732, -0.6721, -0.4524), (0.5593, -0.7027, -0.5073), (0.6247, -0.7031, -0.4717), (0.6703, -0.7027, -0.4276), (-0.464, -0.6018, 0.1054), (-0.5468, -0.6018, 0.075), (-0.6217, -0.6018, 0.03569), (-0.4529, -0.6721, 0.09732), (-0.5324, -0.6723, 0.06647), (-0.6071, -0.6721, 0.02838), (-0.4224, -0.7027, 0.07644), (-0.4938, -0.7031, 0.04361), (-0.5695, -0.7027, 0.008658), (0.2339, -0.6018, 0.1705), (0.1551, -0.6018, 0.176), (0.07351, -0.6018, 0.1775), (0.2262, -0.6721, 0.1604), (0.148, -0.6723, 0.1647), (0.06853, -0.6721, 0.1675), (0.2069, -0.7027, 0.1338), (0.129, -0.7031, 0.1346), (0.05436, -0.7027, 0.141), (-0.7088, -0.6018, -0.5756), (-0.6008, -0.6018, -0.5885), (-0.4592, -0.6018, -0.5923), (-0.6907, -0.6721, -0.5643), (-0.5834, -0.6723, -0.5762), (-0.4456, -0.6721, -0.5817), (-0.6445, -0.7027, -0.5343), (-0.5367, -0.7031, -0.5435), (-0.4076, -0.7027, -0.5537), (-0.8389, -0.6018, -0.3796), (-0.8412, -0.6018, -0.4478), (-0.8252, -0.6018, -0.5057), (-0.8182, -0.6721, -0.3738), (-0.8175, -0.6723, -0.4397), (-0.8031, -0.6721, -0.4968), (-0.7637, -0.7027, -0.3577), (-0.7538, -0.7031, -0.418), (-0.745, -0.7027, -0.4741), (-0.07705, -0.6018, -0.588), (0.1415, -0.6018, -0.5828), (0.3493, -0.6018, -0.5746), (-0.07704, -0.6721, -0.5776), (0.1344, -0.6723, -0.5711), (0.3363, -0.6721, -0.5641), (-0.08014, -0.7027, -0.5502), (0.1152, -0.7031, -0.5397), (0.3052, -0.7027, -0.5363), (-0.1005, -0.6018, 0.1693), (-0.192, -0.6018, 0.1597), (-0.2844, -0.6018, 0.1465), (-0.09935, -0.6721, 0.1595), (-0.1886, -0.6723, 0.1489), (-0.2796, -0.6721, 0.137), (-0.09521, -0.7027, 0.1339), (-0.1797, -0.7031, 0.1201), (-0.2682, -0.7027, 0.1119), (0.5249, -0.6018, 0.06894), (0.4557, -0.6018, 0.1139), (0.3841, -0.6018, 0.1425), (0.5092, -0.6721, 0.0598), (0.4397, -0.6723, 0.1038), (0.3711, -0.6721, 0.1333), (0.469, -0.7027, 0.03518), (0.3967, -0.7031, 0.07674), (0.3361, -0.7027, 0.1094), (0.469, 0.1511, 0.03518), (0.3967, 0.1623, 0.07674), (0.3361, 0.1511, 0.1094), (0.5092, -0.05756, 0.0598), (0.4397, -0.05416, 0.1038), (0.3711, -0.05756, 0.1333), (0.5249, -0.2803, 0.06894), (0.4557, -0.2799, 0.1139), (0.3841, -0.2803, 0.1425), (-0.09521, 0.1511, 0.1339), (-0.1797, 0.1623, 0.1201), (-0.2682, 0.1511, 0.1119), (-0.09935, -0.05756, 0.1595), (-0.1886, -0.05416, 0.1489), (-0.2796, -0.05756, 0.137), (-0.1005, -0.2803, 0.1693), (-0.192, -0.2799, 0.1597), (-0.2844, -0.2803, 0.1465), (-0.08014, 0.1511, -0.5502), (0.1152, 0.1623, -0.5397), (0.3052, 0.1511, -0.5363), (-0.07704, -0.05756, -0.5776), (0.1344, -0.05416, -0.5711), (0.3363, -0.05756, -0.5641), (-0.07705, -0.2803, -0.588), (0.1415, -0.2799, -0.5828), (0.3493, -0.2803, -0.5746), (-0.7637, 0.1511, -0.3577), (-0.7538, 0.1623, -0.418), (-0.745, 0.1511, -0.4741), (-0.8182, -0.05756, -0.3738), (-0.8175, -0.05416, -0.4397), (-0.8031, -0.05756, -0.4968), (-0.8389, -0.2803, -0.3796), (-0.8412, -0.2799, -0.4478), (-0.8252, -0.2803, -0.5057), (-0.6445, 0.1511, -0.5343), (-0.5367, 0.1623, -0.5435), (-0.4076, 0.1511, -0.5537), (-0.6907, -0.05756, -0.5643), (-0.5834, -0.05416, -0.5762), (-0.4456, -0.05756, -0.5817), (-0.7088, -0.2803, -0.5756), (-0.6008, -0.2799, -0.5885), (-0.4592, -0.2803, -0.5923), (0.2069, 0.1511, 0.1338), (0.129, 0.1623, 0.1346), (0.05436, 0.1511, 0.141), (0.2262, -0.05756, 0.1604), (0.148, -0.05416, 0.1647), (0.06853, -0.05756, 0.1675), (0.2339, -0.2803, 0.1705), (0.1551, -0.2799, 0.176), (0.07351, -0.2803, 0.1775), (-0.4224, 0.1511, 0.07644), (-0.4938, 0.1623, 0.04361), (-0.5695, 0.1511, 0.008658), (-0.4529, -0.05756, 0.09732), (-0.5324, -0.05416, 0.06647), (-0.6071, -0.05756, 0.02838), (-0.464, -0.2803, 0.1054), (-0.5468, -0.2799, 0.075), (-0.6217, -0.2803, 0.03569), (0.5593, 0.1511, -0.5073), (0.6247, 0.1623, -0.4717), (0.6703, 0.1511, -0.4276), (0.6221, -0.05756, -0.5318), (0.6942, -0.05416, -0.4993), (0.732, -0.05756, -0.4524), (0.6456, -0.2803, -0.5413), (0.7201, -0.2799, -0.5095), (0.7555, -0.2803, -0.4616), (0.6573, 0.1511, -0.2889), (0.6132, 0.1623, -0.1943), (0.5765, 0.1511, -0.1003), (0.7166, -0.05756, -0.2964), (0.6772, -0.05416, -0.1942), (0.6301, -0.05756, -0.09256), (0.7394, -0.2803, -0.2998), (0.7012, -0.2799, -0.1942), (0.6502, -0.2803, -0.08906), (-0.7328, -0.7027, -0.2265), (-0.6953, -0.7031, -0.1555), (-0.6671, -0.7027, -0.08856), (-0.7833, -0.6721, -0.2263), (-0.7521, -0.6723, -0.1511), (-0.7166, -0.6721, -0.0808), (-0.8026, -0.6018, -0.2266), (-0.7733, -0.6018, -0.1495), (-0.7352, -0.6018, -0.07748)], [], [(180, 181, 184, 183), (181, 182, 185, 184), (183, 184, 187, 186), (184, 185, 188, 187), (20, 179, 180, 122), (179, 178, 181, 180), (178, 177, 182, 181), (177, 21, 36, 182), (182, 36, 37, 185), (185, 37, 38, 188), (188, 38, 3, 39), (187, 188, 39, 40), (186, 187, 40, 41), (120, 186, 41, 2), (121, 183, 186, 120), (122, 180, 183, 121), (190, 191, 189, 209), (192, 193, 189, 191), (194, 195, 189, 193), (196, 197, 189, 195), (198, 199, 189, 197), (200, 201, 189, 199), (202, 203, 189, 201), (204, 205, 189, 203), (206, 207, 189, 205), (208, 209, 189, 207), (2, 41, 190, 44), (41, 40, 191, 190), (44, 190, 209, 43), (3, 105, 192, 39), (105, 106, 193, 192), (39, 192, 191, 40), (17, 66, 194, 107), (66, 67, 195, 194), (107, 194, 193, 106), (8, 111, 196, 68), (111, 112, 197, 196), (68, 196, 195, 67), (18, 45, 198, 113), (45, 46, 199, 198), (113, 198, 197, 112), (7, 48, 200, 47), (48, 49, 201, 200), (47, 200, 199, 46), (6, 90, 202, 50), (90, 91, 203, 202), (50, 202, 201, 49), (14, 75, 204, 92), (75, 76, 205, 204), (92, 204, 203, 91), (10, 84, 206, 77), (84, 85, 207, 206), (77, 206, 205, 76), (12, 42, 208, 86), (42, 43, 209, 208), (86, 208, 207, 85), (210, 211, 214, 213), (211, 212, 215, 214), (213, 214, 217, 216), (214, 215, 218, 217), (22, 176, 210, 128), (176, 175, 211, 210), (175, 174, 212, 211), (174, 23, 54, 212), (212, 54, 55, 215), (215, 55, 56, 218), (218, 56, 5, 57), (217, 218, 57, 58), (216, 217, 58, 59), (126, 216, 59, 4), (127, 213, 216, 126), (128, 210, 213, 127), (220, 221, 219, 239), (222, 223, 219, 221), (224, 225, 219, 223), (226, 227, 219, 225), (228, 229, 219, 227), (230, 231, 219, 229), (232, 233, 219, 231), (234, 235, 219, 233), (236, 237, 219, 235), (238, 239, 219, 237), (4, 59, 220, 62), (59, 58, 221, 220), (62, 220, 239, 61), (5, 114, 222, 57), (114, 115, 223, 222), (57, 222, 221, 58), (19, 69, 224, 116), (69, 70, 225, 224), (116, 224, 223, 115), (9, 102, 226, 71), (102, 103, 227, 226), (71, 226, 225, 70), (16, 63, 228, 104), (63, 64, 229, 228), (104, 228, 227, 103), (1, 35, 230, 65), (35, 34, 231, 230), (65, 230, 229, 64), (0, 93, 232, 33), (93, 94, 233, 232), (33, 232, 231, 34), (15, 78, 234, 95), (78, 79, 235, 234), (95, 234, 233, 94), (11, 87, 236, 80), (87, 88, 237, 236), (80, 236, 235, 79), (13, 60, 238, 89), (60, 61, 239, 238), (89, 238, 237, 88), (240, 241, 244, 243), (241, 242, 245, 244), (243, 244, 247, 246), (244, 245, 248, 247), (27, 173, 240, 99), (173, 172, 241, 240), (172, 171, 242, 241), (171, 22, 128, 242), (242, 128, 127, 245), (245, 127, 126, 248), (248, 126, 4, 62), (247, 248, 62, 61), (246, 247, 61, 60), (101, 246, 60, 13), (100, 243, 246, 101), (99, 240, 243, 100), (249, 250, 253, 252), (250, 251, 254, 253), (252, 253, 256, 255), (253, 254, 257, 256), (28, 170, 249, 108), (170, 169, 250, 249), (169, 168, 251, 250), (168, 21, 125, 251), (251, 125, 124, 254), (254, 124, 123, 257), (257, 123, 1, 65), (256, 257, 65, 64), (255, 256, 64, 63), (110, 255, 63, 16), (109, 252, 255, 110), (108, 249, 252, 109), (258, 259, 262, 261), (259, 260, 263, 262), (261, 262, 265, 264), (262, 263, 266, 265), (29, 167, 258, 117), (167, 166, 259, 258), (166, 165, 260, 259), (165, 24, 72, 260), (260, 72, 73, 263), (263, 73, 74, 266), (266, 74, 9, 71), (265, 266, 71, 70), (264, 265, 70, 69), (119, 264, 69, 19), (118, 261, 264, 119), (117, 258, 261, 118), (267, 268, 271, 270), (268, 269, 272, 271), (270, 271, 274, 273), (271, 272, 275, 274), (26, 164, 267, 96), (164, 163, 268, 267), (163, 162, 269, 268), (162, 25, 81, 269), (269, 81, 82, 272), (272, 82, 83, 275), (275, 83, 11, 80), (274, 275, 80, 79), (273, 274, 79, 78), (98, 273, 78, 15), (97, 270, 273, 98), (96, 267, 270, 97), (276, 277, 280, 279), (277, 278, 281, 280), (279, 280, 283, 282), (280, 281, 284, 283), (20, 161, 276, 30), (161, 160, 277, 276), (160, 159, 278, 277), (159, 26, 96, 278), (278, 96, 97, 281), (281, 97, 98, 284), (284, 98, 15, 95), (283, 284, 95, 94), (282, 283, 94, 93), (32, 282, 93, 0), (31, 279, 282, 32), (30, 276, 279, 31), (285, 286, 289, 288), (286, 287, 290, 289), (288, 289, 292, 291), (289, 290, 293, 292), (25, 158, 285, 81), (158, 157, 286, 285), (157, 156, 287, 286), (156, 27, 99, 287), (287, 99, 100, 290), (290, 100, 101, 293), (293, 101, 13, 89), (292, 293, 89, 88), (291, 292, 88, 87), (83, 291, 87, 11), (82, 288, 291, 83), (81, 285, 288, 82), (294, 295, 298, 297), (295, 296, 299, 298), (297, 298, 301, 300), (298, 299, 302, 301), (24, 155, 294, 72), (155, 154, 295, 294), (154, 153, 296, 295), (153, 28, 108, 296), (296, 108, 109, 299), (299, 109, 110, 302), (302, 110, 16, 104), (301, 302, 104, 103), (300, 301, 103, 102), (74, 300, 102, 9), (73, 297, 300, 74), (72, 294, 297, 73), (303, 304, 307, 306), (304, 305, 308, 307), (306, 307, 310, 309), (307, 308, 311, 310), (23, 152, 303, 54), (152, 151, 304, 303), (151, 150, 305, 304), (150, 29, 117, 305), (305, 117, 118, 308), (308, 118, 119, 311), (311, 119, 19, 116), (310, 311, 116, 115), (309, 310, 115, 114), (56, 309, 114, 5), (55, 306, 309, 56), (54, 303, 306, 55), (312, 313, 316, 315), (313, 314, 317, 316), (315, 316, 319, 318), (316, 317, 320, 319), (7, 47, 312, 129), (47, 46, 313, 312), (46, 45, 314, 313), (45, 18, 147, 314), (314, 147, 148, 317), (317, 148, 149, 320), (320, 149, 29, 150), (319, 320, 150, 151), (318, 319, 151, 152), (131, 318, 152, 23), (130, 315, 318, 131), (129, 312, 315, 130), (321, 322, 325, 324), (322, 323, 326, 325), (324, 325, 328, 327), (325, 326, 329, 328), (8, 68, 321, 132), (68, 67, 322, 321), (67, 66, 323, 322), (66, 17, 144, 323), (323, 144, 145, 326), (326, 145, 146, 329), (329, 146, 28, 153), (328, 329, 153, 154), (327, 328, 154, 155), (134, 327, 155, 24), (133, 324, 327, 134), (132, 321, 324, 133), (330, 331, 334, 333), (331, 332, 335, 334), (333, 334, 337, 336), (334, 335, 338, 337), (10, 77, 330, 135), (77, 76, 331, 330), (76, 75, 332, 331), (75, 14, 141, 332), (332, 141, 142, 335), (335, 142, 143, 338), (338, 143, 27, 156), (337, 338, 156, 157), (336, 337, 157, 158), (137, 336, 158, 25), (136, 333, 336, 137), (135, 330, 333, 136), (339, 340, 343, 342), (340, 341, 344, 343), (342, 343, 346, 345), (343, 344, 347, 346), (2, 44, 339, 120), (44, 43, 340, 339), (43, 42, 341, 340), (42, 12, 138, 341), (341, 138, 139, 344), (344, 139, 140, 347), (347, 140, 26, 159), (346, 347, 159, 160), (345, 346, 160, 161), (122, 345, 161, 20), (121, 342, 345, 122), (120, 339, 342, 121), (348, 349, 352, 351), (349, 350, 353, 352), (351, 352, 355, 354), (352, 353, 356, 355), (12, 86, 348, 138), (86, 85, 349, 348), (85, 84, 350, 349), (84, 10, 135, 350), (350, 135, 136, 353), (353, 136, 137, 356), (356, 137, 25, 162), (355, 356, 162, 163), (354, 355, 163, 164), (140, 354, 164, 26), (139, 351, 354, 140), (138, 348, 351, 139), (357, 358, 361, 360), (358, 359, 362, 361), (360, 361, 364, 363), (361, 362, 365, 364), (18, 113, 357, 147), (113, 112, 358, 357), (112, 111, 359, 358), (111, 8, 132, 359), (359, 132, 133, 362), (362, 133, 134, 365), (365, 134, 24, 165), (364, 365, 165, 166), (363, 364, 166, 167), (149, 363, 167, 29), (148, 360, 363, 149), (147, 357, 360, 148), (366, 367, 370, 369), (367, 368, 371, 370), (369, 370, 373, 372), (370, 371, 374, 373), (17, 107, 366, 144), (107, 106, 367, 366), (106, 105, 368, 367), (105, 3, 38, 368), (368, 38, 37, 371), (371, 37, 36, 374), (374, 36, 21, 168), (373, 374, 168, 169), (372, 373, 169, 170), (146, 372, 170, 28), (145, 369, 372, 146), (144, 366, 369, 145), (375, 376, 379, 378), (376, 377, 380, 379), (378, 379, 382, 381), (379, 380, 383, 382), (14, 92, 375, 141), (92, 91, 376, 375), (91, 90, 377, 376), (90, 6, 53, 377), (377, 53, 52, 380), (380, 52, 51, 383), (383, 51, 22, 171), (382, 383, 171, 172), (381, 382, 172, 173), (143, 381, 173, 27), (142, 378, 381, 143), (141, 375, 378, 142), (384, 385, 388, 387), (385, 386, 389, 388), (387, 388, 391, 390), (388, 389, 392, 391), (6, 50, 384, 53), (50, 49, 385, 384), (49, 48, 386, 385), (48, 7, 129, 386), (386, 129, 130, 389), (389, 130, 131, 392), (392, 131, 23, 174), (391, 392, 174, 175), (390, 391, 175, 176), (51, 390, 176, 22), (52, 387, 390, 51), (53, 384, 387, 52), (393, 394, 397, 396), (394, 395, 398, 397), (396, 397, 400, 399), (397, 398, 401, 400), (0, 33, 393, 32), (33, 34, 394, 393), (34, 35, 395, 394), (35, 1, 123, 395), (395, 123, 124, 398), (398, 124, 125, 401), (401, 125, 21, 177), (400, 401, 177, 178), (399, 400, 178, 179), (30, 399, 179, 20), (31, 396, 399, 30), (32, 393, 396, 31)])
me_cube_002.polygons.foreach_set('use_smooth', [True] * 400)
_uv = me_cube_002.uv_layers.new(name='UVMap')
_uv.uv.foreach_set('vector', [0.789, 0.139, 0.818, 0.1407, 0.8177, 0.2221, 0.7894, 0.2192, 0.818, 0.1407, 0.8455, 0.1426, 0.8445, 0.2228, 0.8177, 0.2221, 0.7894, 0.2192, 0.8177, 0.2221, 0.8181, 0.3025, 0.791, 0.2965, 0.8177, 0.2221, 0.8445, 0.2228, 0.8434, 0.3001, 0.8181, 0.3025, 0.7605, 0.06938, 0.7895, 0.07037, 0.789, 0.139, 0.7601, 0.1379, 0.7895, 0.07037, 0.8185, 0.07184, 0.818, 0.1407, 0.789, 0.139, 0.8185, 0.07184, 0.8462, 0.07399, 0.8455, 0.1426, 0.818, 0.1407, 0.8462, 0.07399, 0.8711, 0.07697, 0.8703, 0.1454, 0.8455, 0.1426, 0.8455, 0.1426, 0.8703, 0.1454, 0.8685, 0.2243, 0.8445, 0.2228, 0.8445, 0.2228, 0.8685, 0.2243, 0.865, 0.2976, 0.8434, 0.3001, 0.8434, 0.3001, 0.865, 0.2976, 0.861, 0.3471, 0.8445, 0.3639, 0.8181, 0.3025, 0.8434, 0.3001, 0.8445, 0.3639, 0.8196, 0.3716, 0.791, 0.2965, 0.8181, 0.3025, 0.8196, 0.3716, 0.7919, 0.3601, 0.7653, 0.2905, 0.791, 0.2965, 0.7919, 0.3601, 0.7712, 0.3405, 0.7612, 0.2169, 0.7894, 0.2192, 0.791, 0.2965, 0.7653, 0.2905, 0.7601, 0.1379, 0.789, 0.139, 0.7894, 0.2192, 0.7612, 0.2169, 0.1052, 0.5624, 0.1276, 0.5852, 0.1033, 0.6654, 0.08115, 0.5794, 0.1601, 0.5864, 0.1614, 0.6161, 0.1033, 0.6654, 0.1276, 0.5852, 0.1857, 0.6372, 0.1715, 0.6636, 0.1033, 0.6654, 0.1614, 0.6161, 0.1877, 0.6987, 0.1673, 0.7123, 0.1033, 0.6654, 0.1715, 0.6636, 0.1753, 0.755, 0.1461, 0.7553, 0.1033, 0.6654, 0.1673, 0.7123, 0.13, 0.8037, 0.09265, 0.7881, 0.1033, 0.6654, 0.1461, 0.7553, 0.05387, 0.83, 0.04335, 0.7845, 0.1033, 0.6654, 0.09265, 0.7881, 0.01975, 0.7843, 0.03638, 0.7109, 0.1033, 0.6654, 0.04335, 0.7845, 0.029, 0.6625, 0.05045, 0.6181, 0.1033, 0.6654, 0.03638, 0.7109, 0.05424, 0.5762, 0.08115, 0.5794, 0.1033, 0.6654, 0.05045, 0.6181, 0.7712, 0.3405, 0.7919, 0.3601, 0.788, 0.4031, 0.7593, 0.3592, 0.7919, 0.3601, 0.8196, 0.3716, 0.8227, 0.4232, 0.788, 0.4031, 0.7593, 0.3592, 0.788, 0.4031, 0.7736, 0.4224, 0.7413, 0.3698, 0.861, 0.3471, 0.8713, 0.3679, 0.8514, 0.4081, 0.8445, 0.3639, 0.7863, 0.9367, 0.7945, 0.9044, 0.8358, 0.8642, 0.8225, 0.9133, 0.8445, 0.3639, 0.8514, 0.4081, 0.8227, 0.4232, 0.8196, 0.3716, 0.7694, 0.8683, 0.786, 0.8434, 0.8222, 0.8458, 0.786, 0.8816, 0.786, 0.8434, 0.7944, 0.8099, 0.8357, 0.8022, 0.8222, 0.8458, 0.786, 0.8816, 0.8222, 0.8458, 0.8358, 0.8642, 0.7945, 0.9044, 0.7694, 0.7589, 0.7861, 0.7427, 0.8222, 0.7666, 0.786, 0.7795, 0.7861, 0.7427, 0.7945, 0.7174, 0.8358, 0.7401, 0.8222, 0.7666, 0.786, 0.7795, 0.8222, 0.7666, 0.8357, 0.8022, 0.7944, 0.8099, 0.7697, 0.6621, 0.7864, 0.6549, 0.8224, 0.6953, 0.7862, 0.6862, 0.1954, 0.8077, 0.1768, 0.8167, 0.1461, 0.7553, 0.1753, 0.755, 0.7862, 0.6862, 0.8224, 0.6953, 0.8358, 0.7401, 0.7945, 0.7174, 0.1508, 0.8785, 0.126, 0.8681, 0.13, 0.8037, 0.1612, 0.8468, 0.126, 0.8681, 0.09213, 0.8682, 0.09265, 0.7881, 0.13, 0.8037, 0.1612, 0.8468, 0.13, 0.8037, 0.1461, 0.7553, 0.1768, 0.8167, 0.03739, 0.9185, 0.02573, 0.8944, 0.05387, 0.83, 0.0591, 0.8916, 0.02573, 0.8944, 0.01276, 0.8699, 0.04335, 0.7845, 0.05387, 0.83, 0.0591, 0.8916, 0.05387, 0.83, 0.09265, 0.7881, 0.09213, 0.8682, 0.06847, 0.1203, 0.05168, 0.1677, 0.01401, 0.1735, 0.0511, 0.1056, 0.05168, 0.1677, 0.04329, 0.2358, -3.289e-08, 0.256, 0.01401, 0.1735, 7.842e-09, 0.8604, 0.01975, 0.7843, 0.04335, 0.7845, 0.01276, 0.8699, 0.06932, 0.3492, 0.05227, 0.3822, 0.01469, 0.3291, 0.05217, 0.3025, 0.05227, 0.3822, 0.04343, 0.4257, -3.556e-08, 0.3742, 0.01469, 0.3291, 0.05217, 0.3025, 0.01469, 0.3291, -3.289e-08, 0.256, 0.04329, 0.2358, 0.06829, 0.4997, 0.05062, 0.4947, 0.01379, 0.4383, 0.05169, 0.4699, 0.7191, 0.3616, 0.7413, 0.3698, 0.7736, 0.4224, 0.7403, 0.4069, 0.05169, 0.4699, 0.01379, 0.4383, -3.556e-08, 0.3742, 0.04343, 0.4257, 0.278, 0.8322, 0.3174, 0.8328, 0.3187, 0.859, 0.2804, 0.8583, 0.3174, 0.8328, 0.3572, 0.8339, 0.3571, 0.8599, 0.3187, 0.859, 0.5117, 0.006853, 0.5489, 0.01992, 0.5494, 0.04293, 0.5149, 0.02808, 0.5489, 0.01992, 0.5861, 0.03578, 0.5837, 0.0551, 0.5494, 0.04293, 0.243, 0.7862, 0.2772, 0.7862, 0.278, 0.8322, 0.244, 0.8322, 0.2772, 0.7862, 0.3168, 0.7868, 0.3174, 0.8328, 0.278, 0.8322, 0.3168, 0.7868, 0.3568, 0.7879, 0.3572, 0.8339, 0.3174, 0.8328, 0.3568, 0.7879, 0.3922, 0.7894, 0.3924, 0.8355, 0.3572, 0.8339, 0.3572, 0.8339, 0.3924, 0.8355, 0.3909, 0.8613, 0.3571, 0.8599, 0.5861, 0.03578, 0.6184, 0.05481, 0.6127, 0.06941, 0.5837, 0.0551, 0.5837, 0.0551, 0.6127, 0.06941, 0.6057, 0.0896, 0.5833, 0.09109, 0.5494, 0.04293, 0.5837, 0.0551, 0.5833, 0.09109, 0.5506, 0.08615, 0.5149, 0.02808, 0.5494, 0.04293, 0.5506, 0.08615, 0.5173, 0.0648, 0.4856, 0.01904, 0.5149, 0.02808, 0.5173, 0.0648, 0.4939, 0.04494, 0.4792, 3.535e-09, 0.5117, 0.006853, 0.5149, 0.02808, 0.4856, 0.01904, 0.244, 0.8322, 0.278, 0.8322, 0.2804, 0.8583, 0.2475, 0.8581, 0.5141, 0.1152, 0.5526, 0.156, 0.5568, 0.2919, 0.5018, 0.1634, 0.5892, 0.1446, 0.6038, 0.1948, 0.5568, 0.2919, 0.5526, 0.156, 0.6305, 0.2043, 0.621, 0.2488, 0.5568, 0.2919, 0.6038, 0.1948, 0.6373, 0.2758, 0.6202, 0.3109, 0.5568, 0.2919, 0.621, 0.2488, 0.6287, 0.3548, 0.6049, 0.3724, 0.5568, 0.2919, 0.6202, 0.3109, 0.5972, 0.4214, 0.567, 0.4141, 0.5568, 0.2919, 0.6049, 0.3724, 0.5384, 0.4554, 0.5189, 0.4242, 0.5568, 0.2919, 0.567, 0.4141, 0.4878, 0.4406, 0.4915, 0.3764, 0.5568, 0.2919, 0.5189, 0.4242, 0.471, 0.3315, 0.4869, 0.2583, 0.5568, 0.2919, 0.4915, 0.3764, 0.4744, 0.1759, 0.5018, 0.1634, 0.5568, 0.2919, 0.4869, 0.2583, 0.4939, 0.04494, 0.5173, 0.0648, 0.5141, 0.1152, 0.4834, 0.0632, 0.5173, 0.0648, 0.5506, 0.08615, 0.5526, 0.156, 0.5141, 0.1152, 0.4834, 0.0632, 0.5141, 0.1152, 0.5018, 0.1634, 0.4696, 0.08868, 0.6057, 0.0896, 0.6171, 0.1163, 0.5892, 0.1446, 0.5833, 0.09109, 0.6171, 0.1163, 0.6318, 0.1473, 0.6038, 0.1948, 0.5892, 0.1446, 0.5833, 0.09109, 0.5892, 0.1446, 0.5526, 0.156, 0.5506, 0.08615, 0.6592, 0.172, 0.6552, 0.196, 0.6305, 0.2043, 0.648, 0.1644, 0.6552, 0.196, 0.6533, 0.2271, 0.621, 0.2488, 0.6305, 0.2043, 0.648, 0.1644, 0.6305, 0.2043, 0.6038, 0.1948, 0.6318, 0.1473, 0.6672, 0.2692, 0.6592, 0.2895, 0.6373, 0.2758, 0.6598, 0.2526, 0.6592, 0.2895, 0.6518, 0.3197, 0.6202, 0.3109, 0.6373, 0.2758, 0.6598, 0.2526, 0.6373, 0.2758, 0.621, 0.2488, 0.6533, 0.2271, 0.6563, 0.3782, 0.6452, 0.3912, 0.6287, 0.3548, 0.6529, 0.3532, 0.6452, 0.3912, 0.631, 0.4135, 0.6049, 0.3724, 0.6287, 0.3548, 0.6529, 0.3532, 0.6287, 0.3548, 0.6202, 0.3109, 0.6518, 0.3197, 0.6146, 0.471, 0.5979, 0.4702, 0.5972, 0.4214, 0.621, 0.4455, 0.5979, 0.4702, 0.5736, 0.4757, 0.567, 0.4141, 0.5972, 0.4214, 0.621, 0.4455, 0.5972, 0.4214, 0.6049, 0.3724, 0.631, 0.4135, 0.5311, 0.517, 0.5173, 0.5053, 0.5384, 0.4554, 0.549, 0.4969, 0.5173, 0.5053, 0.4974, 0.4944, 0.5189, 0.4242, 0.5384, 0.4554, 0.549, 0.4969, 0.5384, 0.4554, 0.567, 0.4141, 0.5736, 0.4757, 0.4593, 0.5023, 0.4596, 0.4726, 0.4878, 0.4406, 0.4752, 0.4972, 0.4596, 0.4726, 0.4575, 0.4283, 0.4915, 0.3764, 0.4878, 0.4406, 0.4752, 0.4972, 0.4878, 0.4406, 0.5189, 0.4242, 0.4974, 0.4944, 0.4393, 0.352, 0.4465, 0.3053, 0.471, 0.3315, 0.4482, 0.3849, 0.4465, 0.3053, 0.452, 0.2385, 0.4869, 0.2583, 0.471, 0.3315, 0.4482, 0.3849, 0.471, 0.3315, 0.4915, 0.3764, 0.4575, 0.4283, 0.4421, 0.1231, 0.4535, 0.1083, 0.4744, 0.1759, 0.448, 0.1704, 0.4535, 0.1083, 0.4696, 0.08868, 0.5018, 0.1634, 0.4744, 0.1759, 0.448, 0.1704, 0.4744, 0.1759, 0.4869, 0.2583, 0.452, 0.2385, 0.3823, 0.03137, 0.3815, 0.004277, 0.4065, 0.01348, 0.4074, 0.03971, 0.2037, 0.8347, 0.2194, 0.8329, 0.2239, 0.859, 0.2088, 0.8608, 0.4279, 0.04351, 0.4388, 0.01718, 0.4494, 0.04185, 0.4373, 0.0658, 0.4388, 0.01718, 0.4553, 0.003063, 0.4648, 0.02491, 0.4494, 0.04185, 0.3368, 0.07481, 0.3363, 0.03027, 0.3823, 0.03137, 0.3829, 0.07564, 0.3363, 0.03027, 0.3354, 0.003056, 0.3815, 0.004277, 0.3823, 0.03137, 0.2026, 0.7886, 0.2183, 0.7869, 0.2194, 0.8329, 0.2037, 0.8347, 0.2183, 0.7869, 0.243, 0.7862, 0.244, 0.8322, 0.2194, 0.8329, 0.2194, 0.8329, 0.244, 0.8322, 0.2475, 0.8581, 0.2239, 0.859, 0.4553, 0.003063, 0.4792, 3.535e-09, 0.4856, 0.01904, 0.4648, 0.02491, 0.4648, 0.02491, 0.4856, 0.01904, 0.4939, 0.04494, 0.4834, 0.0632, 0.4494, 0.04185, 0.4648, 0.02491, 0.4834, 0.0632, 0.4696, 0.08868, 0.4373, 0.0658, 0.4494, 0.04185, 0.4696, 0.08868, 0.4535, 0.1083, 0.4303, 0.1021, 0.4373, 0.0658, 0.4535, 0.1083, 0.4421, 0.1231, 0.4217, 0.08595, 0.4279, 0.04351, 0.4373, 0.0658, 0.4303, 0.1021, 0.3829, 0.07564, 0.3823, 0.03137, 0.4074, 0.03971, 0.4079, 0.08209, 0.4555, 0.9169, 0.4556, 0.9474, 0.4303, 0.9423, 0.4302, 0.913, 0.4556, 0.9474, 0.4557, 0.9752, 0.4304, 0.97, 0.4303, 0.9423, 0.6664, 0.4238, 0.6562, 0.4528, 0.6474, 0.4391, 0.6584, 0.413, 0.6562, 0.4528, 0.6433, 0.4802, 0.6356, 0.4668, 0.6474, 0.4391, 0.5017, 0.885, 0.5017, 0.9175, 0.4555, 0.9169, 0.4555, 0.8846, 0.5017, 0.9175, 0.5018, 0.9481, 0.4556, 0.9474, 0.4555, 0.9169, 0.5018, 0.9481, 0.5019, 0.976, 0.4557, 0.9752, 0.4556, 0.9474, 0.5019, 0.976, 0.5021, 1.0, 0.4559, 0.9992, 0.4557, 0.9752, 0.4557, 0.9752, 0.4559, 0.9992, 0.4307, 0.9938, 0.4304, 0.97, 0.6433, 0.4802, 0.6266, 0.5035, 0.6213, 0.4897, 0.6356, 0.4668, 0.6356, 0.4668, 0.6213, 0.4897, 0.6146, 0.471, 0.621, 0.4455, 0.6474, 0.4391, 0.6356, 0.4668, 0.621, 0.4455, 0.631, 0.4135, 0.6584, 0.413, 0.6474, 0.4391, 0.631, 0.4135, 0.6452, 0.3912, 0.6664, 0.3869, 0.6584, 0.413, 0.6452, 0.3912, 0.6563, 0.3782, 0.4302, 0.8822, 0.4302, 0.913, 0.4193, 0.9025, 0.4194, 0.8761, 0.4555, 0.8846, 0.4555, 0.9169, 0.4302, 0.913, 0.4302, 0.8822, 0.4558, 0.6643, 0.4557, 0.6926, 0.4303, 0.6953, 0.4304, 0.6673, 0.4557, 0.6926, 0.4556, 0.7219, 0.4303, 0.7239, 0.4303, 0.6953, 0.4304, 0.6673, 0.4303, 0.6953, 0.4193, 0.7028, 0.4195, 0.6748, 0.4303, 0.6953, 0.4303, 0.7239, 0.4194, 0.7295, 0.4193, 0.7028, 0.5021, 0.6367, 0.502, 0.664, 0.4558, 0.6643, 0.4559, 0.6371, 0.502, 0.664, 0.5019, 0.6922, 0.4557, 0.6926, 0.4558, 0.6643, 0.5019, 0.6922, 0.5018, 0.7216, 0.4556, 0.7219, 0.4557, 0.6926, 0.5018, 0.7216, 0.5017, 0.7525, 0.4556, 0.7525, 0.4556, 0.7219, 0.4556, 0.7219, 0.4556, 0.7525, 0.4303, 0.7534, 0.4303, 0.7239, 0.4303, 0.7239, 0.4303, 0.7534, 0.4195, 0.7555, 0.4194, 0.7295, 0.6764, 0.2405, 0.6783, 0.2666, 0.6672, 0.2692, 0.6598, 0.2526, 0.6733, 0.2137, 0.6764, 0.2405, 0.6598, 0.2526, 0.6533, 0.2271, 0.6721, 0.1857, 0.6733, 0.2137, 0.6533, 0.2271, 0.6552, 0.196, 0.6697, 0.1602, 0.6721, 0.1857, 0.6552, 0.196, 0.6592, 0.172, 0.4306, 0.6406, 0.4304, 0.6673, 0.4195, 0.6748, 0.4198, 0.6494, 0.4559, 0.6371, 0.4558, 0.6643, 0.4304, 0.6673, 0.4306, 0.6406, 0.3835, 0.5197, 0.3838, 0.4809, 0.4088, 0.4745, 0.4085, 0.5131, 0.3838, 0.4809, 0.3839, 0.4299, 0.4089, 0.4249, 0.4088, 0.4745, 0.4307, 0.5169, 0.4252, 0.4784, 0.4364, 0.4611, 0.4408, 0.4998, 0.4252, 0.4784, 0.4217, 0.4287, 0.4312, 0.4147, 0.4364, 0.4611, 0.3368, 0.5474, 0.3375, 0.5208, 0.3835, 0.5197, 0.3828, 0.5463, 0.3375, 0.5208, 0.3378, 0.4819, 0.3838, 0.4809, 0.3835, 0.5197, 0.3378, 0.4819, 0.3378, 0.4308, 0.3839, 0.4299, 0.3838, 0.4809, 0.3378, 0.4308, 0.3378, 0.3671, 0.3838, 0.3666, 0.3839, 0.4299, 0.3839, 0.4299, 0.3838, 0.3666, 0.4088, 0.3638, 0.4089, 0.4249, 0.4089, 0.4249, 0.4088, 0.3638, 0.4191, 0.357, 0.4192, 0.4109, 0.4312, 0.4147, 0.4279, 0.3607, 0.4393, 0.352, 0.4482, 0.3849, 0.4364, 0.4611, 0.4312, 0.4147, 0.4482, 0.3849, 0.4575, 0.4283, 0.4408, 0.4998, 0.4364, 0.4611, 0.4575, 0.4283, 0.4596, 0.4726, 0.4485, 0.5256, 0.4408, 0.4998, 0.4596, 0.4726, 0.4593, 0.5023, 0.4404, 0.5431, 0.4307, 0.5169, 0.4408, 0.4998, 0.4485, 0.5256, 0.3828, 0.5463, 0.3835, 0.5197, 0.4085, 0.5131, 0.4078, 0.5394, 0.7337, 0.02359, 0.7092, 0.02382, 0.7134, 0.0003793, 0.7369, 2.32e-08, 0.7092, 0.02382, 0.6893, 0.02521, 0.6937, 0.001695, 0.7134, 0.0003793, 0.5007, 0.5607, 0.477, 0.5612, 0.484, 0.5379, 0.5058, 0.5408, 0.477, 0.5612, 0.4563, 0.5566, 0.4636, 0.5354, 0.484, 0.5379, 0.7605, 0.06938, 0.7328, 0.06882, 0.7337, 0.02359, 0.7611, 0.02413, 0.7328, 0.06882, 0.7082, 0.06902, 0.7092, 0.02382, 0.7337, 0.02359, 0.7082, 0.06902, 0.6882, 0.07043, 0.6893, 0.02521, 0.7092, 0.02382, 0.3356, 0.5624, 0.3368, 0.5474, 0.3828, 0.5463, 0.3817, 0.5611, 0.3817, 0.5611, 0.3828, 0.5463, 0.4078, 0.5394, 0.4068, 0.5531, 0.4563, 0.5566, 0.4404, 0.5431, 0.4485, 0.5256, 0.4636, 0.5354, 0.4636, 0.5354, 0.4485, 0.5256, 0.4593, 0.5023, 0.4752, 0.4972, 0.484, 0.5379, 0.4636, 0.5354, 0.4752, 0.4972, 0.4974, 0.4944, 0.5058, 0.5408, 0.484, 0.5379, 0.4974, 0.4944, 0.5173, 0.5053, 0.5284, 0.5394, 0.5058, 0.5408, 0.5173, 0.5053, 0.5311, 0.517, 0.5265, 0.5558, 0.5007, 0.5607, 0.5058, 0.5408, 0.5284, 0.5394, 0.7611, 0.02413, 0.7337, 0.02359, 0.7369, 2.32e-08, 0.7632, 0.0003943, 0.3837, 0.2922, 0.3835, 0.2134, 0.4085, 0.2158, 0.4087, 0.292, 0.3835, 0.2134, 0.3832, 0.1384, 0.4083, 0.143, 0.4085, 0.2158, 0.4192, 0.2959, 0.4192, 0.2197, 0.4305, 0.2261, 0.4289, 0.2966, 0.4192, 0.2197, 0.4194, 0.1468, 0.4296, 0.1577, 0.4305, 0.2261, 0.3378, 0.3671, 0.3377, 0.2923, 0.3837, 0.2922, 0.3838, 0.3666, 0.3377, 0.2923, 0.3375, 0.2131, 0.3835, 0.2134, 0.3837, 0.2922, 0.3375, 0.2131, 0.3372, 0.1379, 0.3832, 0.1384, 0.3835, 0.2134, 0.3372, 0.1379, 0.3368, 0.07481, 0.3829, 0.07564, 0.3832, 0.1384, 0.3832, 0.1384, 0.3829, 0.07564, 0.4079, 0.08209, 0.4083, 0.143, 0.4083, 0.143, 0.4079, 0.08209, 0.4182, 0.09837, 0.4185, 0.1539, 0.4296, 0.1577, 0.4303, 0.1021, 0.4421, 0.1231, 0.448, 0.1704, 0.4305, 0.2261, 0.4296, 0.1577, 0.448, 0.1704, 0.452, 0.2385, 0.4289, 0.2966, 0.4305, 0.2261, 0.452, 0.2385, 0.4465, 0.3053, 0.4279, 0.3607, 0.4289, 0.2966, 0.4465, 0.3053, 0.4393, 0.352, 0.4088, 0.3638, 0.4087, 0.292, 0.419, 0.2929, 0.4191, 0.357, 0.3838, 0.3666, 0.3837, 0.2922, 0.4087, 0.292, 0.4088, 0.3638, 0.4555, 0.7846, 0.4555, 0.8178, 0.4301, 0.8168, 0.4302, 0.7844, 0.4555, 0.8178, 0.4555, 0.8513, 0.4302, 0.8498, 0.4301, 0.8168, 0.4302, 0.7844, 0.4301, 0.8168, 0.4192, 0.8142, 0.4193, 0.7835, 0.4301, 0.8168, 0.4302, 0.8498, 0.4193, 0.8462, 0.4192, 0.8142, 0.5017, 0.7525, 0.5017, 0.7847, 0.4555, 0.7846, 0.4556, 0.7525, 0.5017, 0.7847, 0.5017, 0.818, 0.4555, 0.8178, 0.4555, 0.7846, 0.5017, 0.818, 0.5017, 0.8516, 0.4555, 0.8513, 0.4555, 0.8178, 0.5017, 0.8516, 0.5017, 0.885, 0.4555, 0.8846, 0.4555, 0.8513, 0.4555, 0.8513, 0.4555, 0.8846, 0.4302, 0.8822, 0.4302, 0.8498, 0.4302, 0.8498, 0.4302, 0.8822, 0.4194, 0.8761, 0.4193, 0.8462, 0.6695, 0.3571, 0.6664, 0.3869, 0.6563, 0.3782, 0.6529, 0.3532, 0.6715, 0.3251, 0.6695, 0.3571, 0.6529, 0.3532, 0.6518, 0.3197, 0.6755, 0.2945, 0.6715, 0.3251, 0.6518, 0.3197, 0.6592, 0.2895, 0.6783, 0.2666, 0.6755, 0.2945, 0.6592, 0.2895, 0.6672, 0.2692, 0.4303, 0.7534, 0.4302, 0.7844, 0.4193, 0.7835, 0.4195, 0.7555, 0.4556, 0.7525, 0.4555, 0.7846, 0.4302, 0.7844, 0.4303, 0.7534, 0.4565, 0.5619, 0.4562, 0.5858, 0.4308, 0.5918, 0.4311, 0.5677, 0.4562, 0.5858, 0.456, 0.6109, 0.4307, 0.6158, 0.4308, 0.5918, 0.6423, 0.07763, 0.6589, 0.1022, 0.6495, 0.1179, 0.6337, 0.09231, 0.6589, 0.1022, 0.6703, 0.1266, 0.6619, 0.1394, 0.6495, 0.1179, 0.3922, 0.7894, 0.4191, 0.7914, 0.4191, 0.8374, 0.3924, 0.8355, 0.5027, 0.5612, 0.5024, 0.585, 0.4562, 0.5858, 0.4565, 0.5619, 0.5024, 0.585, 0.5022, 0.6103, 0.456, 0.6109, 0.4562, 0.5858, 0.5022, 0.6103, 0.5021, 0.6367, 0.4559, 0.6371, 0.456, 0.6109, 0.456, 0.6109, 0.4559, 0.6371, 0.4306, 0.6406, 0.4307, 0.6158, 0.6703, 0.1266, 0.6776, 0.1516, 0.6697, 0.1602, 0.6619, 0.1394, 0.6619, 0.1394, 0.6697, 0.1602, 0.6592, 0.172, 0.648, 0.1644, 0.6495, 0.1179, 0.6619, 0.1394, 0.648, 0.1644, 0.6318, 0.1473, 0.6337, 0.09231, 0.6495, 0.1179, 0.6318, 0.1473, 0.6171, 0.1163, 0.6127, 0.06941, 0.6337, 0.09231, 0.6171, 0.1163, 0.6057, 0.0896, 0.6184, 0.05481, 0.6423, 0.07763, 0.6337, 0.09231, 0.6127, 0.06941, 0.3924, 0.8355, 0.4191, 0.8374, 0.4168, 0.8633, 0.3909, 0.8613, 0.728, 0.5831, 0.7317, 0.6082, 0.6536, 0.5921, 0.6527, 0.568, 0.7317, 0.6082, 0.7275, 0.6293, 0.6522, 0.6161, 0.6536, 0.5921, 0.6527, 0.568, 0.6536, 0.5921, 0.5722, 0.5859, 0.5723, 0.5621, 0.6536, 0.5921, 0.6522, 0.6161, 0.5719, 0.6111, 0.5722, 0.5859, 0.1508, 0.8785, 0.1612, 0.8468, 0.1857, 0.9013, 0.164, 0.923, 0.1612, 0.8468, 0.1768, 0.8167, 0.2026, 0.878, 0.1857, 0.9013, 0.795, 0.6383, 0.7864, 0.6549, 0.7275, 0.6293, 0.7317, 0.6082, 0.7864, 0.6549, 0.7697, 0.6621, 0.7228, 0.6498, 0.7275, 0.6293, 0.7275, 0.6293, 0.7228, 0.6498, 0.6508, 0.6409, 0.6522, 0.6161, 0.6522, 0.6161, 0.6508, 0.6409, 0.5716, 0.6373, 0.5719, 0.6111, 0.5719, 0.6111, 0.5716, 0.6373, 0.5021, 0.6367, 0.5022, 0.6103, 0.5722, 0.5859, 0.5719, 0.6111, 0.5022, 0.6103, 0.5024, 0.585, 0.5723, 0.5621, 0.5722, 0.5859, 0.5024, 0.585, 0.5027, 0.5612, 0.3913, 0.7204, 0.418, 0.7222, 0.4191, 0.7914, 0.3922, 0.7894, 0.3888, 0.6423, 0.4146, 0.6431, 0.418, 0.7222, 0.3913, 0.7204, 0.3839, 0.5725, 0.4068, 0.57, 0.4146, 0.6431, 0.3888, 0.6423, 0.7271, 0.7839, 0.7311, 0.8146, 0.6529, 0.8171, 0.6517, 0.7847, 0.7311, 0.8146, 0.727, 0.8466, 0.6517, 0.8501, 0.6529, 0.8171, 0.6517, 0.7847, 0.6529, 0.8171, 0.5715, 0.8179, 0.5714, 0.7848, 0.6529, 0.8171, 0.6517, 0.8501, 0.5713, 0.8515, 0.5715, 0.8179, 0.7694, 0.7589, 0.786, 0.7795, 0.7271, 0.7839, 0.7225, 0.7559, 0.786, 0.7795, 0.7944, 0.8099, 0.7311, 0.8146, 0.7271, 0.7839, 0.7944, 0.8099, 0.786, 0.8434, 0.727, 0.8466, 0.7311, 0.8146, 0.786, 0.8434, 0.7694, 0.8683, 0.7224, 0.8765, 0.727, 0.8466, 0.727, 0.8466, 0.7224, 0.8765, 0.6505, 0.8825, 0.6517, 0.8501, 0.6517, 0.8501, 0.6505, 0.8825, 0.5712, 0.8848, 0.5713, 0.8515, 0.5713, 0.8515, 0.5712, 0.8848, 0.5017, 0.885, 0.5017, 0.8516, 0.5715, 0.8179, 0.5713, 0.8515, 0.5017, 0.8516, 0.5017, 0.818, 0.5714, 0.7848, 0.5715, 0.8179, 0.5017, 0.818, 0.5017, 0.7847, 0.5713, 0.7527, 0.5714, 0.7848, 0.5017, 0.7847, 0.5017, 0.7525, 0.6505, 0.7537, 0.6517, 0.7847, 0.5714, 0.7848, 0.5713, 0.7527, 0.7225, 0.7559, 0.7271, 0.7839, 0.6517, 0.7847, 0.6505, 0.7537, 0.112, 0.2936, 0.1077, 0.2231, 0.1863, 0.2163, 0.1878, 0.2925, 0.1077, 0.2231, 0.1116, 0.1546, 0.1873, 0.1434, 0.1863, 0.2163, 0.1878, 0.2925, 0.1863, 0.2163, 0.2678, 0.2136, 0.2681, 0.2924, 0.1863, 0.2163, 0.1873, 0.1434, 0.2677, 0.1387, 0.2678, 0.2136, 0.06932, 0.3492, 0.05217, 0.3025, 0.112, 0.2936, 0.1168, 0.3576, 0.05217, 0.3025, 0.04329, 0.2358, 0.1077, 0.2231, 0.112, 0.2936, 0.04329, 0.2358, 0.05168, 0.1677, 0.1116, 0.1546, 0.1077, 0.2231, 0.05168, 0.1677, 0.06847, 0.1203, 0.1159, 0.09903, 0.1116, 0.1546, 0.1116, 0.1546, 0.1159, 0.09903, 0.1882, 0.08257, 0.1873, 0.1434, 0.1873, 0.1434, 0.1882, 0.08257, 0.2675, 0.07589, 0.2677, 0.1387, 0.2677, 0.1387, 0.2675, 0.07589, 0.3368, 0.07481, 0.3372, 0.1379, 0.2678, 0.2136, 0.2677, 0.1387, 0.3372, 0.1379, 0.3375, 0.2131, 0.2681, 0.2924, 0.2678, 0.2136, 0.3375, 0.2131, 0.3377, 0.2923, 0.2684, 0.3669, 0.2681, 0.2924, 0.3377, 0.2923, 0.3378, 0.3671, 0.1892, 0.3643, 0.1878, 0.2925, 0.2681, 0.2924, 0.2684, 0.3669, 0.1168, 0.3576, 0.112, 0.2936, 0.1878, 0.2925, 0.1892, 0.3643, 0.7427, 0.2952, 0.7216, 0.3001, 0.7114, 0.2194, 0.735, 0.2177, 0.7216, 0.3001, 0.7019, 0.2971, 0.6918, 0.2194, 0.7114, 0.2194, 0.735, 0.2177, 0.7114, 0.2194, 0.7081, 0.1379, 0.7326, 0.1375, 0.7114, 0.2194, 0.6918, 0.2194, 0.6882, 0.1391, 0.7081, 0.1379, 0.7712, 0.3405, 0.7593, 0.3592, 0.7427, 0.2952, 0.7653, 0.2905, 0.7593, 0.3592, 0.7413, 0.3698, 0.7216, 0.3001, 0.7427, 0.2952, 0.7413, 0.3698, 0.7191, 0.3616, 0.7019, 0.2971, 0.7216, 0.3001, 0.7191, 0.3616, 0.7027, 0.3447, 0.6886, 0.2947, 0.7019, 0.2971, 0.7019, 0.2971, 0.6886, 0.2947, 0.6783, 0.221, 0.6918, 0.2194, 0.1858, 0.5536, 0.1881, 0.5399, 0.2674, 0.5466, 0.2661, 0.5614, 0.2661, 0.5614, 0.2674, 0.5466, 0.3368, 0.5474, 0.3356, 0.5624, 0.7081, 0.1379, 0.6882, 0.1391, 0.6882, 0.07043, 0.7082, 0.06902, 0.7326, 0.1375, 0.7081, 0.1379, 0.7082, 0.06902, 0.7328, 0.06882, 0.7601, 0.1379, 0.7326, 0.1375, 0.7328, 0.06882, 0.7605, 0.06938, 0.7612, 0.2169, 0.735, 0.2177, 0.7326, 0.1375, 0.7601, 0.1379, 0.7653, 0.2905, 0.7427, 0.2952, 0.735, 0.2177, 0.7612, 0.2169, 0.1117, 0.4968, 0.1079, 0.4581, 0.1866, 0.475, 0.1876, 0.5136, 0.1079, 0.4581, 0.1122, 0.4116, 0.188, 0.4254, 0.1866, 0.475, 0.1876, 0.5136, 0.1866, 0.475, 0.2681, 0.4812, 0.2679, 0.52, 0.1866, 0.475, 0.188, 0.4254, 0.2683, 0.4302, 0.2681, 0.4812, 0.06829, 0.4997, 0.05169, 0.4699, 0.1117, 0.4968, 0.1158, 0.5227, 0.05169, 0.4699, 0.04343, 0.4257, 0.1079, 0.4581, 0.1117, 0.4968, 0.04343, 0.4257, 0.05227, 0.3822, 0.1122, 0.4116, 0.1079, 0.4581, 0.05227, 0.3822, 0.06932, 0.3492, 0.1168, 0.3576, 0.1122, 0.4116, 0.1122, 0.4116, 0.1168, 0.3576, 0.1892, 0.3643, 0.188, 0.4254, 0.188, 0.4254, 0.1892, 0.3643, 0.2684, 0.3669, 0.2683, 0.4302, 0.2683, 0.4302, 0.2684, 0.3669, 0.3378, 0.3671, 0.3378, 0.4308, 0.2681, 0.4812, 0.2683, 0.4302, 0.3378, 0.4308, 0.3378, 0.4819, 0.2679, 0.52, 0.2681, 0.4812, 0.3378, 0.4819, 0.3375, 0.5208, 0.2674, 0.5466, 0.2679, 0.52, 0.3375, 0.5208, 0.3368, 0.5474, 0.1881, 0.5399, 0.1876, 0.5136, 0.2679, 0.52, 0.2674, 0.5466, 0.1158, 0.5227, 0.1117, 0.4968, 0.1876, 0.5136, 0.1881, 0.5399, 0.7273, 0.6752, 0.7312, 0.7033, 0.6531, 0.6956, 0.652, 0.6676, 0.7312, 0.7033, 0.7271, 0.7299, 0.6518, 0.7242, 0.6531, 0.6956, 0.652, 0.6676, 0.6531, 0.6956, 0.5717, 0.6927, 0.5716, 0.6645, 0.6531, 0.6956, 0.6518, 0.7242, 0.5715, 0.722, 0.5717, 0.6927, 0.7697, 0.6621, 0.7862, 0.6862, 0.7273, 0.6752, 0.7228, 0.6498, 0.7862, 0.6862, 0.7945, 0.7174, 0.7312, 0.7033, 0.7273, 0.6752, 0.7945, 0.7174, 0.7861, 0.7427, 0.7271, 0.7299, 0.7312, 0.7033, 0.7861, 0.7427, 0.7694, 0.7589, 0.7225, 0.7559, 0.7271, 0.7299, 0.7271, 0.7299, 0.7225, 0.7559, 0.6505, 0.7537, 0.6518, 0.7242, 0.6518, 0.7242, 0.6505, 0.7537, 0.5713, 0.7527, 0.5715, 0.722, 0.5715, 0.722, 0.5713, 0.7527, 0.5017, 0.7525, 0.5018, 0.7216, 0.5717, 0.6927, 0.5715, 0.722, 0.5018, 0.7216, 0.5019, 0.6922, 0.5716, 0.6645, 0.5717, 0.6927, 0.5019, 0.6922, 0.502, 0.664, 0.5716, 0.6373, 0.5716, 0.6645, 0.502, 0.664, 0.5021, 0.6367, 0.6508, 0.6409, 0.652, 0.6676, 0.5716, 0.6645, 0.5716, 0.6373, 0.7228, 0.6498, 0.7273, 0.6752, 0.652, 0.6676, 0.6508, 0.6409, 0.7271, 0.9029, 0.7312, 0.9294, 0.653, 0.9426, 0.6517, 0.9133, 0.7312, 0.9294, 0.7273, 0.9574, 0.6519, 0.9703, 0.653, 0.9426, 0.6517, 0.9133, 0.653, 0.9426, 0.5716, 0.9475, 0.5714, 0.917, 0.653, 0.9426, 0.6519, 0.9703, 0.5716, 0.9753, 0.5716, 0.9475, 0.7694, 0.8683, 0.786, 0.8816, 0.7271, 0.9029, 0.7224, 0.8765, 0.786, 0.8816, 0.7945, 0.9044, 0.7312, 0.9294, 0.7271, 0.9029, 0.7945, 0.9044, 0.7863, 0.9367, 0.7273, 0.9574, 0.7312, 0.9294, 0.7863, 0.9367, 0.7698, 0.9624, 0.7229, 0.9807, 0.7273, 0.9574, 0.7273, 0.9574, 0.7229, 0.9807, 0.6509, 0.9941, 0.6519, 0.9703, 0.6519, 0.9703, 0.6509, 0.9941, 0.5716, 0.9993, 0.5716, 0.9753, 0.5716, 0.9753, 0.5716, 0.9993, 0.5021, 1.0, 0.5019, 0.976, 0.5716, 0.9475, 0.5716, 0.9753, 0.5019, 0.976, 0.5018, 0.9481, 0.5714, 0.917, 0.5716, 0.9475, 0.5018, 0.9481, 0.5017, 0.9175, 0.5712, 0.8848, 0.5714, 0.917, 0.5017, 0.9175, 0.5017, 0.885, 0.6505, 0.8825, 0.6517, 0.9133, 0.5714, 0.917, 0.5712, 0.8848, 0.7224, 0.8765, 0.7271, 0.9029, 0.6517, 0.9133, 0.6505, 0.8825, 0.1107, 0.06282, 0.1058, 0.03899, 0.1843, 0.01396, 0.1864, 0.0402, 0.1058, 0.03899, 0.1086, 0.02218, 0.1843, 1.082e-08, 0.1843, 0.01396, 0.1864, 0.0402, 0.1843, 0.01396, 0.2657, 0.004531, 0.2667, 0.03162, 0.2066, 0.6393, 0.2217, 0.6387, 0.2182, 0.7177, 0.2026, 0.7193, 0.06847, 0.1203, 0.0511, 0.1056, 0.1107, 0.06282, 0.1159, 0.09903, 0.0511, 0.1056, 0.04158, 0.08617, 0.1058, 0.03899, 0.1107, 0.06282, 0.01276, 0.8699, 0.02573, 0.8944, 0.01443, 0.9616, 9.485e-09, 0.9466, 0.02573, 0.8944, 0.03739, 0.9185, 0.03521, 0.9682, 0.01443, 0.9616, 0.2325, 0.5661, 0.2528, 0.5696, 0.2453, 0.6392, 0.2217, 0.6387, 0.2217, 0.6387, 0.2453, 0.6392, 0.2428, 0.7172, 0.2182, 0.7177, 0.2182, 0.7177, 0.2428, 0.7172, 0.243, 0.7862, 0.2183, 0.7869, 0.2026, 0.7193, 0.2182, 0.7177, 0.2183, 0.7869, 0.2026, 0.7886, 0.2667, 0.03162, 0.2657, 0.004531, 0.3354, 0.003056, 0.3363, 0.03027, 0.2675, 0.07589, 0.2667, 0.03162, 0.3363, 0.03027, 0.3368, 0.07481, 0.1882, 0.08257, 0.1864, 0.0402, 0.2667, 0.03162, 0.2675, 0.07589, 0.1159, 0.09903, 0.1107, 0.06282, 0.1864, 0.0402, 0.1882, 0.08257, 0.2827, 0.5655, 0.3184, 0.5624, 0.3165, 0.6375, 0.2782, 0.638, 0.3184, 0.5624, 0.3537, 0.567, 0.3549, 0.6397, 0.3165, 0.6375, 0.2782, 0.638, 0.3165, 0.6375, 0.3163, 0.7175, 0.2768, 0.717, 0.3165, 0.6375, 0.3549, 0.6397, 0.3561, 0.7187, 0.3163, 0.7175, 0.03739, 0.9185, 0.0591, 0.8916, 0.06389, 0.9569, 0.03521, 0.9682, 0.0591, 0.8916, 0.09213, 0.8682, 0.09832, 0.9413, 0.06389, 0.9569, 0.09213, 0.8682, 0.126, 0.8681, 0.1337, 0.9327, 0.09832, 0.9413, 0.126, 0.8681, 0.1508, 0.8785, 0.164, 0.923, 0.1337, 0.9327, 0.3537, 0.567, 0.3839, 0.5725, 0.3888, 0.6423, 0.3549, 0.6397, 0.3549, 0.6397, 0.3888, 0.6423, 0.3913, 0.7204, 0.3561, 0.7187, 0.3561, 0.7187, 0.3913, 0.7204, 0.3922, 0.7894, 0.3568, 0.7879, 0.3163, 0.7175, 0.3561, 0.7187, 0.3568, 0.7879, 0.3168, 0.7868, 0.2768, 0.717, 0.3163, 0.7175, 0.3168, 0.7868, 0.2772, 0.7862, 0.2428, 0.7172, 0.2768, 0.717, 0.2772, 0.7862, 0.243, 0.7862, 0.2453, 0.6392, 0.2782, 0.638, 0.2768, 0.717, 0.2428, 0.7172, 0.2528, 0.5696, 0.2827, 0.5655, 0.2782, 0.638, 0.2453, 0.6392, 0.5527, 0.5282, 0.5779, 0.5139, 0.5802, 0.5344, 0.5535, 0.5465, 0.5779, 0.5139, 0.6017, 0.503, 0.6052, 0.5208, 0.5802, 0.5344, 0.7913, 0.001482, 0.8196, 0.003077, 0.819, 0.02663, 0.7901, 0.02513, 0.8196, 0.003077, 0.8464, 0.005078, 0.8465, 0.02875, 0.819, 0.02663, 0.5311, 0.517, 0.549, 0.4969, 0.5527, 0.5282, 0.5284, 0.5394, 0.549, 0.4969, 0.5736, 0.4757, 0.5779, 0.5139, 0.5527, 0.5282, 0.5736, 0.4757, 0.5979, 0.4702, 0.6017, 0.503, 0.5779, 0.5139, 0.5979, 0.4702, 0.6146, 0.471, 0.6213, 0.4897, 0.6017, 0.503, 0.6017, 0.503, 0.6213, 0.4897, 0.6266, 0.5035, 0.6052, 0.5208, 0.8464, 0.005078, 0.8704, 0.007849, 0.8713, 0.03171, 0.8465, 0.02875, 0.8465, 0.02875, 0.8713, 0.03171, 0.8711, 0.07697, 0.8462, 0.07399, 0.819, 0.02663, 0.8465, 0.02875, 0.8462, 0.07399, 0.8185, 0.07184, 0.7901, 0.02513, 0.819, 0.02663, 0.8185, 0.07184, 0.7895, 0.07037, 0.7611, 0.02413, 0.7901, 0.02513, 0.7895, 0.07037, 0.7605, 0.06938, 0.7632, 0.0003943, 0.7913, 0.001482, 0.7901, 0.02513, 0.7611, 0.02413, 0.5284, 0.5394, 0.5527, 0.5282, 0.5535, 0.5465, 0.5265, 0.5558])
me_cube_002.materials.append(mat_material_003)
me_cube_002.update()
me_plane = bpy.data.meshes.new('Plane')
me_plane.from_pydata([(-1.0, -1.0, 0.0), (1.0, -1.0, 0.0), (-1.0, 1.0, 0.0), (1.0, 1.0, 0.0)], [], [(0, 1, 3, 2)])
_uv = me_plane.uv_layers.new(name='UVMap')
_uv.uv.foreach_set('vector', [0.0, 0.0, 1.0, 0.0, 1.0, 1.0, 0.0, 1.0])
me_plane.materials.append(mat_material_004)
me_plane.update()

# ---- objects
ob_cube = bpy.data.objects.new('Cube', me_cube)
ob_empty = bpy.data.objects.new('Empty', None)
ob_cube_001 = bpy.data.objects.new('Cube.001', me_cube_001)
ob_cylinder = bpy.data.objects.new('Cylinder', me_cylinder_001)
ob_cylinder_001 = bpy.data.objects.new('Cylinder.001', me_cylinder_002)
ob_cylinder_002 = bpy.data.objects.new('Cylinder.002', me_cylinder_003)
ob_cylinder_003 = bpy.data.objects.new('Cylinder.003', me_cylinder_005)
ob_cube_002 = bpy.data.objects.new('Cube.002', me_cube_002)
ob_plane = bpy.data.objects.new('Plane', me_plane)

# ---- transforms, parenting, visibility, modifiers, constraints
ob_cube.location = (1.192e-07, 0.007875, 0.09792)
ob_cube.rotation_euler = (1.571, -0.0, 0.0)
ob_cube.scale = (0.6824, 0.6824, 0.6824)
ob_cube.lock_rotations_4d = False
ob_cube.empty_display_type = 'ARROWS'
ob_cube.lineart.crease_threshold = 0.0
ob_cube.material_slots[1].link = 'OBJECT'; ob_cube.material_slots[1].material = mat_material_005
_m = ob_cube.modifiers.new('Bevel', 'BEVEL')
_m.width = 60.72
_m.width_pct = 60.72
ob_empty.location = (1.192e-07, 0.007875, 0.2043)
ob_empty.rotation_euler = (1.571, -0.0, 0.0)
ob_empty.empty_display_type = 'IMAGE'
ob_empty.empty_display_size = 5.0
ob_empty.empty_image_depth = 'FRONT'
ob_empty.use_empty_image_alpha = True
ob_empty.color = (1.0, 1.0, 1.0, 0.2239)
ob_cube_001.location = (1.192e-07, 0.007875, 0.2043)
ob_cube_001.rotation_euler = (1.571, -0.0, 0.0)
ob_cylinder.location = (1.192e-07, 0.007875, 0.2043)
ob_cylinder.rotation_euler = (1.571, -0.0, 0.0)
ob_cylinder_001.location = (-0.1471, 0.007875, 0.3548)
ob_cylinder_001.rotation_euler = (-1.571, 1.42, -3.142)
ob_cylinder_002.location = (-0.7712, 0.0, 0.3367)
ob_cylinder_002.rotation_euler = (1.571, -0.0, 0.0)
ob_cylinder_002.scale = (0.932, 0.932, 0.932)
ob_cylinder_003.location = (0.5601, 0.167, 0.4621)
ob_cylinder_003.rotation_euler = (1.571, 1.075, 2.482e-07)
ob_cylinder_003.scale = (1.159, 1.0, 1.159)
ob_cube_002.location = (0.0, 0.0, 0.0)
_m = ob_cube_002.modifiers.new('Auto Smooth', 'NODES')
_m.node_group = ng_auto_smooth
_gi = [s.identifier for s in ng_auto_smooth.interface.items_tree if s.item_type == 'SOCKET' and s.in_out == 'INPUT']
_m[_gi[1]] = 0.5236  # Angle
ob_plane.location = (-0.1147, -0.6752, 0.3764)
ob_plane.rotation_euler = (1.571, -0.0, 0.0)
ob_plane.scale = (0.5025, 0.5025, 0.5025)

# ---- collection membership
col_collection.objects.link(ob_cube)
col_collection.objects.link(ob_empty)
col_collection.objects.link(ob_cube_001)
col_collection.objects.link(ob_cylinder)
col_collection.objects.link(ob_cylinder_001)
col_collection.objects.link(ob_cylinder_002)
col_collection.objects.link(ob_cylinder_003)
col_collection.objects.link(ob_cube_002)
col_collection.objects.link(ob_plane)

# ---- scene / render settings (as saved in the file)
scene.frame_start = 1; scene.frame_end = 250; scene.frame_set(1)
scene.render.engine = 'BLENDER_EEVEE_NEXT'
scene.cycles.sampling_pattern = 'TABULATED_SOBOL'
bpy.context.view_layer.update()

# ---- added for rendering (the .blend has no active camera and no usable light): camera, sun
cam_auto = bpy.data.cameras.new('AutoCamera')
cam_auto.lens = 50.0
cam_auto.sensor_width = 36.0
cam_auto.clip_end = 1000.0
ob_auto_camera = bpy.data.objects.new('AutoCamera', cam_auto)
scene.collection.objects.link(ob_auto_camera)
ob_auto_camera.location = (4.08418, -4.77844, 3.49101)
ob_auto_camera.rotation_euler = (1.09748, -7.21219e-08, 0.694738)
scene.camera = ob_auto_camera
light_auto_sun = bpy.data.lights.new('AutoSun', 'SUN')
light_auto_sun.energy = 3.0
light_auto_sun.angle = 0.0523599
ob_auto_sun = bpy.data.objects.new('AutoSun', light_auto_sun)
scene.collection.objects.link(ob_auto_sun)
ob_auto_sun.rotation_euler = (0.872665, 0.174533, 0.523599)
bpy.context.view_layer.update()
